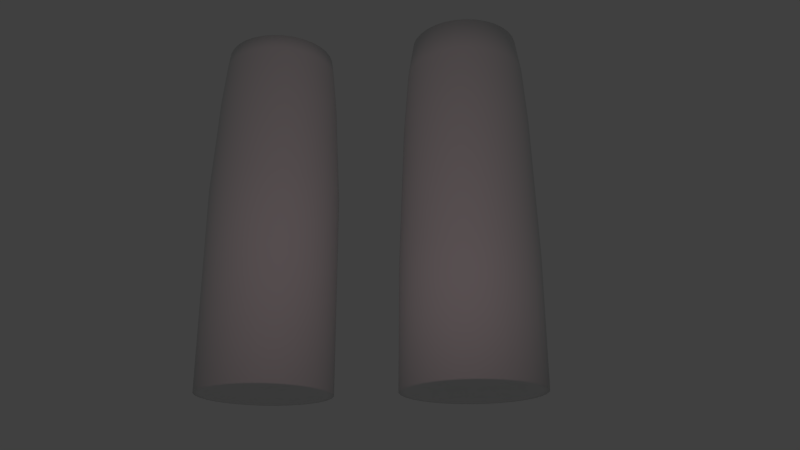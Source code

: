 # Source: Axe_and_Lynx_DO_Spray_.blend  (saved by Blender 2.76.0; exported with 4.5.12 LTS)
import bpy
from mathutils import Matrix  # noqa: F401  (used for matrix-valued properties, if any)

bpy.ops.wm.read_factory_settings(use_empty=True)
scene = bpy.context.scene
scene.name = 'Scene'

# ---- collections
col_collection_1 = bpy.data.collections.new('Collection 1'); scene.collection.children.link(col_collection_1)
col_collection_5 = bpy.data.collections.new('Collection 5'); scene.collection.children.link(col_collection_5)

# ---- materials (node trees are filled in below, after node groups)
mat_lynx = bpy.data.materials.new('Lynx')
mat_lynx.alpha_threshold = 0.0
mat_lynx.use_transparent_shadow = False
mat_lynx.roughness = 0.5
mat_lynx.specular_intensity = 0.1071
mat_material_020 = bpy.data.materials.new('Material.020')
mat_material_020.alpha_threshold = 0.0
mat_material_020.use_transparent_shadow = False
mat_material_020.roughness = 0.5
mat_material_020.specular_intensity = 0.1786

# ---- material node trees

# ---- world
world_world = bpy.data.worlds.new('World'); scene.world = world_world
world_world.color = (0.05088, 0.05088, 0.05088)
world_world.use_sun_shadow = False
world_world.sun_shadow_jitter_overblur = 0.0
world_world.cycles.sampling_method = 'MANUAL'
world_world.cycles.sample_map_resolution = 256
world_world.light_settings.ao_factor = 0.6

# ---- cameras
cam_camera = bpy.data.cameras.new('Camera')
cam_camera.clip_end = 100.0
cam_camera.lens = 35.0
cam_camera.sensor_width = 32.0
cam_camera.sensor_height = 18.0
cam_camera.ortho_scale = 7.314
cam_camera.dof.focus_distance = 0.0
cam_camera.dof.aperture_fstop = 128.0

# ---- lights
light_lamp = bpy.data.lights.new('Lamp', 'POINT')
light_lamp.color = (1.0, 0.6699, 0.7169)
light_lamp.transmission_factor = 0.0
light_lamp.cutoff_distance = 30.0
light_lamp.energy = 217.0
light_lamp.shadow_buffer_clip_start = 1.001
light_lamp.shadow_soft_size = 0.1
light_lamp.shadow_maximum_resolution = 0.006
light_lamp.use_absolute_resolution = True
light_lamp.cycles.use_multiple_importance_sampling = False

# ---- meshes
me_circle_005 = bpy.data.meshes.new('Circle.005')
me_circle_005.from_pydata([(0.0, 1.0, -0.2733), (-0.1951, 0.9808, -0.2733), (-0.3827, 0.9239, -0.2733), (-0.5556, 0.8315, -0.2733), (-0.7071, 0.7071, -0.2733), (-0.8315, 0.5556, -0.2733), (-0.9239, 0.3827, -0.2733), (-0.9808, 0.1951, -0.2733), (-1.0, 7.55e-08, -0.2733), (-0.9808, -0.1951, -0.2733), (-0.9239, -0.3827, -0.2733), (-0.8315, -0.5556, -0.2733), (-0.7071, -0.7071, -0.2733), (-0.5556, -0.8315, -0.2733), (-0.3827, -0.9239, -0.2733), (-0.1951, -0.9808, -0.2733), (3.258e-07, -1.0, -0.2733), (0.1951, -0.9808, -0.2733), (0.3827, -0.9239, -0.2733), (0.5556, -0.8315, -0.2733), (0.7071, -0.7071, -0.2733), (0.8315, -0.5556, -0.2733), (0.9239, -0.3827, -0.2733), (0.9808, -0.1951, -0.2733), (1.0, 9.656e-07, -0.2733), (0.9808, 0.1951, -0.2733), (0.9239, 0.3827, -0.2733), (0.8315, 0.5556, -0.2733), (0.7071, 0.7071, -0.2733), (0.5556, 0.8315, -0.2733), (0.3827, 0.9239, -0.2733), (0.1951, 0.9808, -0.2733), (-0.1951, 0.9808, 2.783), (0.0, 1.0, 2.783), (-0.3827, 0.9239, 2.783), (-0.5556, 0.8315, 2.783), (-0.7071, 0.7071, 2.783), (-0.8315, 0.5556, 2.783), (-0.9239, 0.3827, 2.783), (-0.9808, 0.1951, 2.783), (-1.0, 7.55e-08, 2.783), (-0.9808, -0.1951, 2.783), (-0.9239, -0.3827, 2.783), (-0.8315, -0.5556, 2.783), (-0.7071, -0.7071, 2.783), (-0.5556, -0.8315, 2.783), (-0.3827, -0.9239, 2.783), (-0.1951, -0.9808, 2.783), (3.258e-07, -1.0, 2.783), (0.1951, -0.9808, 2.783), (0.3827, -0.9239, 2.783), (0.5556, -0.8315, 2.783), (0.7071, -0.7071, 2.783), (0.8315, -0.5556, 2.783), (0.9239, -0.3827, 2.783), (0.9808, -0.1951, 2.783), (1.0, 9.656e-07, 2.783), (0.9808, 0.1951, 2.783), (0.9239, 0.3827, 2.783), (0.8315, 0.5556, 2.783), (0.7071, 0.7071, 2.783), (0.5556, 0.8315, 2.783), (0.3827, 0.9239, 2.783), (0.1951, 0.9808, 2.783), (-0.1851, 0.9305, 3.739), (-6.333e-08, 0.9487, 3.739), (-0.3631, 0.8765, 3.739), (-0.5271, 0.7889, 3.739), (-0.6709, 0.6709, 3.739), (-0.7889, 0.5271, 3.739), (-0.8765, 0.3631, 3.739), (-0.9305, 0.1851, 3.739), (-0.9487, 7.163e-08, 3.739), (-0.9305, -0.1851, 3.739), (-0.8765, -0.3631, 3.739), (-0.7889, -0.5271, 3.739), (-0.6709, -0.6709, 3.739), (-0.5271, -0.7889, 3.739), (-0.3631, -0.8765, 3.739), (-0.1851, -0.9305, 3.739), (2.458e-07, -0.9487, 3.739), (0.1851, -0.9305, 3.739), (0.3631, -0.8765, 3.739), (0.5271, -0.7889, 3.739), (0.6709, -0.6709, 3.739), (0.7889, -0.5271, 3.739), (0.8765, -0.3631, 3.739), (0.9305, -0.1851, 3.739), (0.9487, 9.161e-07, 3.739), (0.9305, 0.1851, 3.739), (0.8765, 0.3631, 3.739), (0.7889, 0.5271, 3.739), (0.6709, 0.6709, 3.739), (0.5271, 0.7889, 3.739), (0.3631, 0.8765, 3.739), (0.1851, 0.9305, 3.739), (-0.1806, 0.9079, 4.224), (-9.43e-09, 0.9257, 4.224), (-0.3543, 0.8553, 4.224), (-0.5143, 0.7697, 4.224), (-0.6546, 0.6546, 4.224), (-0.7697, 0.5143, 4.224), (-0.8553, 0.3543, 4.224), (-0.9079, 0.1806, 4.224), (-0.9257, 6.989e-08, 4.224), (-0.9079, -0.1806, 4.224), (-0.8553, -0.3543, 4.224), (-0.7697, -0.5143, 4.224), (-0.6546, -0.6546, 4.224), (-0.5143, -0.7697, 4.224), (-0.3543, -0.8553, 4.224), (-0.1806, -0.9079, 4.224), (2.922e-07, -0.9257, 4.224), (0.1806, -0.9079, 4.224), (0.3543, -0.8553, 4.224), (0.5143, -0.7697, 4.224), (0.6546, -0.6546, 4.224), (0.7697, -0.5143, 4.224), (0.8553, -0.3543, 4.224), (0.9079, -0.1806, 4.224), (0.9257, 8.939e-07, 4.224), (0.9079, 0.1806, 4.224), (0.8553, 0.3543, 4.224), (0.7697, 0.5143, 4.224), (0.6546, 0.6546, 4.224), (0.5143, 0.7697, 4.224), (0.3543, 0.8553, 4.224), (0.1806, 0.9079, 4.224), (-0.1678, 0.8435, 4.923), (8.887e-08, 0.8601, 4.923), (-0.3291, 0.7946, 4.923), (-0.4778, 0.7151, 4.923), (-0.6082, 0.6082, 4.923), (-0.7151, 0.4778, 4.923), (-0.7946, 0.3291, 4.923), (-0.8435, 0.1678, 4.923), (-0.8601, 6.493e-08, 4.923), (-0.8435, -0.1678, 4.923), (-0.7946, -0.3291, 4.923), (-0.7151, -0.4778, 4.923), (-0.6082, -0.6082, 4.923), (-0.4778, -0.7151, 4.923), (-0.3291, -0.7946, 4.923), (-0.1678, -0.8435, 4.923), (3.691e-07, -0.8601, 4.923), (0.1678, -0.8435, 4.923), (0.3291, -0.7946, 4.923), (0.4778, -0.7151, 4.923), (0.6082, -0.6082, 4.923), (0.7151, -0.4778, 4.923), (0.7946, -0.3291, 4.923), (0.8435, -0.1678, 4.923), (0.8601, 8.305e-07, 4.923), (0.8435, 0.1678, 4.923), (0.7946, 0.3291, 4.923), (0.7151, 0.4778, 4.923), (0.6082, 0.6082, 4.923), (0.4778, 0.7151, 4.923), (0.3291, 0.7946, 4.923), (0.1678, 0.8435, 4.923), (-0.1615, 0.8117, 5.162), (-3.866e-09, 0.8276, 5.162), (-0.3167, 0.7646, 5.162), (-0.4598, 0.6881, 5.162), (-0.5852, 0.5852, 5.162), (-0.6881, 0.4598, 5.162), (-0.7646, 0.3167, 5.162), (-0.8117, 0.1615, 5.162), (-0.8276, 6.248e-08, 5.162), (-0.8117, -0.1615, 5.162), (-0.7646, -0.3167, 5.162), (-0.6881, -0.4598, 5.162), (-0.5852, -0.5852, 5.162), (-0.4598, -0.6881, 5.162), (-0.3167, -0.7646, 5.162), (-0.1615, -0.8117, 5.162), (2.658e-07, -0.8276, 5.162), (0.1615, -0.8117, 5.162), (0.3167, -0.7646, 5.162), (0.4598, -0.6881, 5.162), (0.5852, -0.5852, 5.162), (0.6881, -0.4598, 5.162), (0.7646, -0.3167, 5.162), (0.8117, -0.1615, 5.162), (0.8276, 7.991e-07, 5.162), (0.8117, 0.1615, 5.162), (0.7646, 0.3167, 5.162), (0.6881, 0.4598, 5.162), (0.5852, 0.5852, 5.162), (0.4598, 0.6881, 5.162), (0.3167, 0.7646, 5.162), (0.1615, 0.8117, 5.162), (-0.09662, 0.4857, 5.227), (-5.713e-08, 0.4953, 5.227), (-0.1895, 0.4576, 5.227), (-0.2752, 0.4118, 5.227), (-0.3502, 0.3502, 5.227), (-0.4118, 0.2752, 5.227), (-0.4576, 0.1895, 5.227), (-0.4857, 0.09662, 5.227), (-0.4953, 3.739e-08, 5.227), (-0.4857, -0.09662, 5.227), (-0.4576, -0.1895, 5.227), (-0.4118, -0.2752, 5.227), (-0.3502, -0.3502, 5.227), (-0.2752, -0.4118, 5.227), (-0.1895, -0.4576, 5.227), (-0.09662, -0.4857, 5.227), (1.042e-07, -0.4953, 5.227), (0.09662, -0.4857, 5.227), (0.1895, -0.4576, 5.227), (0.2752, -0.4118, 5.227), (0.3502, -0.3502, 5.227), (0.4118, -0.2752, 5.227), (0.4576, -0.1895, 5.227), (0.4857, -0.09662, 5.227), (0.4953, 4.782e-07, 5.227), (0.4857, 0.09662, 5.227), (0.4576, 0.1895, 5.227), (0.4118, 0.2752, 5.227), (0.3502, 0.3502, 5.227), (0.2752, 0.4118, 5.227), (0.1895, 0.4576, 5.227), (0.09662, 0.4857, 5.227), (-0.168, 0.8446, -0.2733), (0.0, 0.8611, -0.2733), (-0.3295, 0.7956, -0.2733), (-0.4784, 0.716, -0.2733), (-0.6089, 0.6089, -0.2733), (-0.716, 0.4784, -0.2733), (-0.7956, 0.3295, -0.2733), (-0.8446, 0.168, -0.2733), (-0.8611, 6.501e-08, -0.2733), (-0.8446, -0.168, -0.2733), (-0.7956, -0.3295, -0.2733), (-0.716, -0.4784, -0.2733), (-0.6089, -0.6089, -0.2733), (-0.4784, -0.716, -0.2733), (-0.3295, -0.7956, -0.2733), (-0.168, -0.8446, -0.2733), (2.806e-07, -0.8611, -0.2733), (0.168, -0.8446, -0.2733), (0.3295, -0.7956, -0.2733), (0.4784, -0.716, -0.2733), (0.6089, -0.6089, -0.2733), (0.716, -0.4784, -0.2733), (0.7956, -0.3295, -0.2733), (0.8446, -0.168, -0.2733), (0.8611, 8.315e-07, -0.2733), (0.8446, 0.168, -0.2733), (0.7956, 0.3295, -0.2733), (0.716, 0.4784, -0.2733), (0.6089, 0.6089, -0.2733), (0.4784, 0.716, -0.2733), (0.3295, 0.7956, -0.2733), (0.168, 0.8446, -0.2733), (-0.1445, 0.7265, -0.2212), (0.0, 0.7407, -0.2212), (-0.2835, 0.6844, -0.2212), (-0.4115, 0.6159, -0.2212), (-0.5238, 0.5238, -0.2212), (-0.6159, 0.4115, -0.2212), (-0.6844, 0.2835, -0.2212), (-0.7265, 0.1445, -0.2212), (-0.7407, 5.592e-08, -0.2212), (-0.7265, -0.1445, -0.2212), (-0.6844, -0.2835, -0.2212), (-0.6159, -0.4115, -0.2212), (-0.5238, -0.5238, -0.2212), (-0.4115, -0.6159, -0.2212), (-0.2835, -0.6844, -0.2212), (-0.1445, -0.7265, -0.2212), (2.414e-07, -0.7407, -0.2212), (0.1445, -0.7265, -0.2212), (0.2835, -0.6844, -0.2212), (0.4115, -0.6159, -0.2212), (0.5238, -0.5238, -0.2212), (0.6159, -0.4115, -0.2212), (0.6844, -0.2835, -0.2212), (0.7265, -0.1445, -0.2212), (0.7407, 7.153e-07, -0.2212), (0.7265, 0.1445, -0.2212), (0.6844, 0.2835, -0.2212), (0.6159, 0.4115, -0.2212), (0.5238, 0.5238, -0.2212), (0.4115, 0.6159, -0.2212), (0.2835, 0.6844, -0.2212), (0.1445, 0.7265, -0.2212), (-0.06186, 0.311, -0.114), (0.0, 0.3171, -0.114), (-0.1213, 0.293, -0.114), (-0.1762, 0.2637, -0.114), (-0.2242, 0.2242, -0.114), (-0.2637, 0.1762, -0.114), (-0.293, 0.1213, -0.114), (-0.311, 0.06186, -0.114), (-0.3171, 2.394e-08, -0.114), (-0.311, -0.06186, -0.114), (-0.293, -0.1213, -0.114), (-0.2637, -0.1762, -0.114), (-0.2242, -0.2242, -0.114), (-0.1762, -0.2637, -0.114), (-0.1213, -0.293, -0.114), (-0.06186, -0.311, -0.114), (1.033e-07, -0.3171, -0.114), (0.06186, -0.311, -0.114), (0.1213, -0.293, -0.114), (0.1762, -0.2637, -0.114), (0.2242, -0.2242, -0.114), (0.2637, -0.1762, -0.114), (0.293, -0.1213, -0.114), (0.311, -0.06186, -0.114), (0.3171, 3.062e-07, -0.114), (0.311, 0.06186, -0.114), (0.293, 0.1213, -0.114), (0.2637, 0.1762, -0.114), (0.2242, 0.2242, -0.114), (0.1762, 0.2637, -0.114), (0.1213, 0.293, -0.114), (0.06186, 0.311, -0.114)], [], [(26, 25, 249, 250), (49, 50, 82, 81), (25, 26, 58, 57), (28, 29, 61, 60), (10, 11, 43, 42), (1, 2, 34, 32), (19, 20, 52, 51), (4, 5, 37, 36), (29, 30, 62, 61), (14, 15, 47, 46), (5, 6, 38, 37), (23, 24, 56, 55), (8, 9, 41, 40), (9, 10, 42, 41), (27, 28, 60, 59), (18, 19, 51, 50), (3, 4, 36, 35), (12, 13, 45, 44), (31, 0, 33, 63), (22, 23, 55, 54), (13, 14, 46, 45), (16, 17, 49, 48), (7, 8, 40, 39), (26, 27, 59, 58), (17, 18, 50, 49), (20, 21, 53, 52), (11, 12, 44, 43), (2, 3, 35, 34), (30, 31, 63, 62), (21, 22, 54, 53), (15, 16, 48, 47), (6, 7, 39, 38), (24, 25, 57, 56), (0, 1, 32, 33), (89, 90, 122, 121), (58, 59, 91, 90), (43, 44, 76, 75), (34, 35, 67, 66), (52, 53, 85, 84), (62, 63, 95, 94), (53, 54, 86, 85), (38, 39, 71, 70), (56, 57, 89, 88), (47, 48, 80, 79), (33, 32, 64, 65), (57, 58, 90, 89), (60, 61, 93, 92), (32, 34, 66, 64), (51, 52, 84, 83), (42, 43, 75, 74), (36, 37, 69, 68), (61, 62, 94, 93), (37, 38, 70, 69), (55, 56, 88, 87), (46, 47, 79, 78), (40, 41, 73, 72), (50, 51, 83, 82), (41, 42, 74, 73), (59, 60, 92, 91), (44, 45, 77, 76), (35, 36, 68, 67), (63, 33, 65, 95), (54, 55, 87, 86), (45, 46, 78, 77), (48, 49, 81, 80), (39, 40, 72, 71), (105, 106, 138, 137), (92, 93, 125, 124), (74, 75, 107, 106), (64, 66, 98, 96), (83, 84, 116, 115), (68, 69, 101, 100), (93, 94, 126, 125), (69, 70, 102, 101), (87, 88, 120, 119), (78, 79, 111, 110), (72, 73, 105, 104), (91, 92, 124, 123), (82, 83, 115, 114), (73, 74, 106, 105), (76, 77, 109, 108), (67, 68, 100, 99), (95, 65, 97, 127), (86, 87, 119, 118), (77, 78, 110, 109), (80, 81, 113, 112), (71, 72, 104, 103), (81, 82, 114, 113), (90, 91, 123, 122), (84, 85, 117, 116), (75, 76, 108, 107), (66, 67, 99, 98), (94, 95, 127, 126), (85, 86, 118, 117), (79, 80, 112, 111), (70, 71, 103, 102), (88, 89, 121, 120), (65, 64, 96, 97), (158, 159, 191, 190), (123, 124, 156, 155), (114, 115, 147, 146), (99, 100, 132, 131), (108, 109, 141, 140), (127, 97, 129, 159), (118, 119, 151, 150), (109, 110, 142, 141), (112, 113, 145, 144), (103, 104, 136, 135), (122, 123, 155, 154), (113, 114, 146, 145), (98, 99, 131, 130), (116, 117, 149, 148), (107, 108, 140, 139), (126, 127, 159, 158), (117, 118, 150, 149), (111, 112, 144, 143), (102, 103, 135, 134), (120, 121, 153, 152), (97, 96, 128, 129), (121, 122, 154, 153), (124, 125, 157, 156), (115, 116, 148, 147), (106, 107, 139, 138), (96, 98, 130, 128), (100, 101, 133, 132), (125, 126, 158, 157), (110, 111, 143, 142), (101, 102, 134, 133), (119, 120, 152, 151), (104, 105, 137, 136), (189, 190, 222, 221), (149, 150, 182, 181), (152, 153, 185, 184), (143, 144, 176, 175), (134, 135, 167, 166), (129, 128, 160, 161), (153, 154, 186, 185), (156, 157, 189, 188), (128, 130, 162, 160), (147, 148, 180, 179), (138, 139, 171, 170), (132, 133, 165, 164), (157, 158, 190, 189), (142, 143, 175, 174), (133, 134, 166, 165), (151, 152, 184, 183), (136, 137, 169, 168), (146, 147, 179, 178), (137, 138, 170, 169), (155, 156, 188, 187), (140, 141, 173, 172), (131, 132, 164, 163), (159, 129, 161, 191), (141, 142, 174, 173), (150, 151, 183, 182), (135, 136, 168, 167), (144, 145, 177, 176), (154, 155, 187, 186), (145, 146, 178, 177), (130, 131, 163, 162), (148, 149, 181, 180), (139, 140, 172, 171), (193, 192, 194, 195, 196, 197, 198, 199, 200, 201, 202, 203, 204, 205, 206, 207, 208, 209, 210, 211, 212, 213, 214, 215, 216, 217, 218, 219, 220, 221, 222, 223), (183, 184, 216, 215), (174, 175, 207, 206), (165, 166, 198, 197), (168, 169, 201, 200), (178, 179, 211, 210), (169, 170, 202, 201), (187, 188, 220, 219), (172, 173, 205, 204), (163, 164, 196, 195), (191, 161, 193, 223), (182, 183, 215, 214), (173, 174, 206, 205), (176, 177, 209, 208), (167, 168, 200, 199), (177, 178, 210, 209), (186, 187, 219, 218), (171, 172, 204, 203), (162, 163, 195, 194), (180, 181, 213, 212), (190, 191, 223, 222), (181, 182, 214, 213), (166, 167, 199, 198), (184, 185, 217, 216), (175, 176, 208, 207), (161, 160, 192, 193), (185, 186, 218, 217), (188, 189, 221, 220), (160, 162, 194, 192), (179, 180, 212, 211), (170, 171, 203, 202), (164, 165, 197, 196), (255, 254, 286, 287), (29, 28, 252, 253), (11, 10, 234, 235), (2, 1, 224, 226), (20, 19, 243, 244), (5, 4, 228, 229), (30, 29, 253, 254), (15, 14, 238, 239), (6, 5, 229, 230), (24, 23, 247, 248), (9, 8, 232, 233), (10, 9, 233, 234), (28, 27, 251, 252), (19, 18, 242, 243), (4, 3, 227, 228), (13, 12, 236, 237), (0, 31, 255, 225), (23, 22, 246, 247), (14, 13, 237, 238), (17, 16, 240, 241), (8, 7, 231, 232), (27, 26, 250, 251), (18, 17, 241, 242), (21, 20, 244, 245), (12, 11, 235, 236), (3, 2, 226, 227), (31, 30, 254, 255), (22, 21, 245, 246), (16, 15, 239, 240), (7, 6, 230, 231), (25, 24, 248, 249), (1, 0, 225, 224), (265, 264, 296, 297), (246, 245, 277, 278), (240, 239, 271, 272), (231, 230, 262, 263), (249, 248, 280, 281), (224, 225, 257, 256), (250, 249, 281, 282), (253, 252, 284, 285), (244, 243, 275, 276), (235, 234, 266, 267), (226, 224, 256, 258), (229, 228, 260, 261), (254, 253, 285, 286), (239, 238, 270, 271), (230, 229, 261, 262), (248, 247, 279, 280), (233, 232, 264, 265), (234, 233, 265, 266), (252, 251, 283, 284), (243, 242, 274, 275), (228, 227, 259, 260), (237, 236, 268, 269), (225, 255, 287, 257), (247, 246, 278, 279), (238, 237, 269, 270), (241, 240, 272, 273), (232, 231, 263, 264), (251, 250, 282, 283), (242, 241, 273, 274), (245, 244, 276, 277), (236, 235, 267, 268), (227, 226, 258, 259), (289, 319, 318, 317, 316, 315, 314, 313, 312, 311, 310, 309, 308, 307, 306, 305, 304, 303, 302, 301, 300, 299, 298, 297, 296, 295, 294, 293, 292, 291, 290, 288), (275, 274, 306, 307), (266, 265, 297, 298), (284, 283, 315, 316), (269, 268, 300, 301), (260, 259, 291, 292), (257, 287, 319, 289), (270, 269, 301, 302), (279, 278, 310, 311), (264, 263, 295, 296), (273, 272, 304, 305), (283, 282, 314, 315), (274, 273, 305, 306), (259, 258, 290, 291), (277, 276, 308, 309), (268, 267, 299, 300), (287, 286, 318, 319), (278, 277, 309, 310), (281, 280, 312, 313), (272, 271, 303, 304), (263, 262, 294, 295), (256, 257, 289, 288), (282, 281, 313, 314), (285, 284, 316, 317), (258, 256, 288, 290), (276, 275, 307, 308), (267, 266, 298, 299), (261, 260, 292, 293), (286, 285, 317, 318), (271, 270, 302, 303), (262, 261, 293, 294), (280, 279, 311, 312)])
me_circle_005.polygons.foreach_set('use_smooth', [True] * 290)
_uv = me_circle_005.uv_layers.new(name='UVMap')
_uv.uv.foreach_set('vector', [0.04235, 0.1817, 0.04235, 0.1844, 0.04005, 0.1842, 0.04005, 0.1819, 0.5261, 0.5997, 0.5532, 0.5997, 0.5522, 0.7498, 0.5258, 0.7498, 0.7517, 0.125, 0.7799, 0.1254, 0.7716, 0.5997, 0.744, 0.5997, 0.8364, 0.1265, 0.8646, 0.1271, 0.8549, 0.5997, 0.827, 0.5997, 0.3295, 0.1243, 0.3576, 0.1239, 0.363, 0.5997, 0.3357, 0.5997, 0.07538, 0.1576, 0.1037, 0.1569, 0.1138, 0.5997, 0.08535, 0.5997, 0.5827, 0.1232, 0.6108, 0.1234, 0.6075, 0.5997, 0.5804, 0.5997, 0.1602, 0.1458, 0.1885, 0.1341, 0.1979, 0.5997, 0.17, 0.5997, 0.8646, 0.1271, 0.8929, 0.1277, 0.883, 0.5997, 0.8549, 0.5997, 0.442, 0.1232, 0.4702, 0.1231, 0.4718, 0.5997, 0.4447, 0.5997, 0.1885, 0.1341, 0.2167, 0.1261, 0.2257, 0.5997, 0.1979, 0.5997, 0.6953, 0.1242, 0.7235, 0.1246, 0.7166, 0.5997, 0.6893, 0.5997, 0.2731, 0.1251, 0.3013, 0.1247, 0.3084, 0.5997, 0.2809, 0.5997, 0.3013, 0.1247, 0.3295, 0.1243, 0.3357, 0.5997, 0.3084, 0.5997, 0.8081, 0.126, 0.8364, 0.1265, 0.827, 0.5997, 0.7992, 0.5997, 0.5546, 0.1231, 0.5827, 0.1232, 0.5804, 0.5997, 0.5532, 0.5997, 0.132, 0.1563, 0.1602, 0.1458, 0.17, 0.5997, 0.142, 0.5997, 0.3858, 0.1237, 0.4139, 0.1234, 0.4175, 0.5997, 0.3903, 0.5997, 0.9212, 0.1284, 0.9495, 0.129, 0.9399, 0.5997, 0.9113, 0.5997, 0.6671, 0.1239, 0.6953, 0.1242, 0.6893, 0.5997, 0.662, 0.5997, 0.4139, 0.1234, 0.442, 0.1232, 0.4447, 0.5997, 0.4175, 0.5997, 0.4983, 0.1231, 0.5264, 0.123, 0.5261, 0.5997, 0.499, 0.5997, 0.2449, 0.1256, 0.2731, 0.1251, 0.2809, 0.5997, 0.2534, 0.5997, 0.7799, 0.1254, 0.8081, 0.126, 0.7992, 0.5997, 0.7716, 0.5997, 0.5264, 0.123, 0.5546, 0.1231, 0.5532, 0.5997, 0.5261, 0.5997, 0.6108, 0.1234, 0.639, 0.1236, 0.6347, 0.5997, 0.6075, 0.5997, 0.3576, 0.1239, 0.3858, 0.1237, 0.3903, 0.5997, 0.363, 0.5997, 0.1037, 0.1569, 0.132, 0.1563, 0.142, 0.5997, 0.1138, 0.5997, 0.8929, 0.1277, 0.9212, 0.1284, 0.9113, 0.5997, 0.883, 0.5997, 0.639, 0.1236, 0.6671, 0.1239, 0.662, 0.5997, 0.6347, 0.5997, 0.4702, 0.1231, 0.4983, 0.1231, 0.499, 0.5997, 0.4718, 0.5997, 0.2167, 0.1261, 0.2449, 0.1256, 0.2534, 0.5997, 0.2257, 0.5997, 0.7235, 0.1246, 0.7517, 0.125, 0.744, 0.5997, 0.7166, 0.5997, 0.04711, 0.1583, 0.07538, 0.1576, 0.08535, 0.5997, 0.05672, 0.5997, 0.7373, 0.7498, 0.7639, 0.7498, 0.7591, 0.8269, 0.733, 0.8269, 0.7716, 0.5997, 0.7992, 0.5997, 0.7907, 0.7498, 0.7639, 0.7498, 0.363, 0.5997, 0.3903, 0.5997, 0.3938, 0.7498, 0.3672, 0.7498, 0.1138, 0.5997, 0.142, 0.5997, 0.1525, 0.7498, 0.1251, 0.7498, 0.6075, 0.5997, 0.6347, 0.5997, 0.6313, 0.7498, 0.6049, 0.7498, 0.883, 0.5997, 0.9113, 0.5997, 0.8989, 0.7498, 0.8716, 0.7498, 0.6347, 0.5997, 0.662, 0.5997, 0.6577, 0.7498, 0.6313, 0.7498, 0.2257, 0.5997, 0.2534, 0.5997, 0.2607, 0.7498, 0.2338, 0.7498, 0.7166, 0.5997, 0.744, 0.5997, 0.7373, 0.7498, 0.7107, 0.7498, 0.4718, 0.5997, 0.499, 0.5997, 0.4994, 0.7498, 0.473, 0.7498, 0.05672, 0.5997, 0.08535, 0.5997, 0.09748, 0.7498, 0.06968, 0.7498, 0.744, 0.5997, 0.7716, 0.5997, 0.7639, 0.7498, 0.7373, 0.7498, 0.827, 0.5997, 0.8549, 0.5997, 0.8445, 0.7498, 0.8175, 0.7498, 0.08535, 0.5997, 0.1138, 0.5997, 0.1251, 0.7498, 0.09748, 0.7498, 0.5804, 0.5997, 0.6075, 0.5997, 0.6049, 0.7498, 0.5785, 0.7498, 0.3357, 0.5997, 0.363, 0.5997, 0.3672, 0.7498, 0.3407, 0.7498, 0.17, 0.5997, 0.1979, 0.5997, 0.2068, 0.7498, 0.1797, 0.7498, 0.8549, 0.5997, 0.883, 0.5997, 0.8716, 0.7498, 0.8445, 0.7498, 0.1979, 0.5997, 0.2257, 0.5997, 0.2338, 0.7498, 0.2068, 0.7498, 0.6893, 0.5997, 0.7166, 0.5997, 0.7107, 0.7498, 0.6842, 0.7498, 0.4447, 0.5997, 0.4718, 0.5997, 0.473, 0.7498, 0.4466, 0.7498, 0.2809, 0.5997, 0.3084, 0.5997, 0.3141, 0.7498, 0.2874, 0.7498, 0.5532, 0.5997, 0.5804, 0.5997, 0.5785, 0.7498, 0.5522, 0.7498, 0.3084, 0.5997, 0.3357, 0.5997, 0.3407, 0.7498, 0.3141, 0.7498, 0.7992, 0.5997, 0.827, 0.5997, 0.8175, 0.7498, 0.7907, 0.7498, 0.3903, 0.5997, 0.4175, 0.5997, 0.4202, 0.7498, 0.3938, 0.7498, 0.142, 0.5997, 0.17, 0.5997, 0.1797, 0.7498, 0.1525, 0.7498, 0.9113, 0.5997, 0.9399, 0.5997, 0.9264, 0.7498, 0.8989, 0.7498, 0.662, 0.5997, 0.6893, 0.5997, 0.6842, 0.7498, 0.6577, 0.7498, 0.4175, 0.5997, 0.4447, 0.5997, 0.4466, 0.7498, 0.4202, 0.7498, 0.499, 0.5997, 0.5261, 0.5997, 0.5258, 0.7498, 0.4994, 0.7498, 0.2534, 0.5997, 0.2809, 0.5997, 0.2874, 0.7498, 0.2607, 0.7498, 0.3178, 0.8269, 0.3439, 0.8269, 0.3493, 0.9398, 0.3241, 0.9398, 0.8175, 0.7498, 0.8445, 0.7498, 0.8376, 0.8269, 0.8113, 0.8269, 0.3407, 0.7498, 0.3672, 0.7498, 0.3699, 0.8269, 0.3439, 0.8269, 0.09748, 0.7498, 0.1251, 0.7498, 0.1329, 0.8269, 0.1059, 0.8269, 0.5785, 0.7498, 0.6049, 0.7498, 0.6034, 0.8269, 0.5775, 0.8269, 0.1797, 0.7498, 0.2068, 0.7498, 0.2127, 0.8269, 0.1862, 0.8269, 0.8445, 0.7498, 0.8716, 0.7498, 0.864, 0.8269, 0.8376, 0.8269, 0.2068, 0.7498, 0.2338, 0.7498, 0.2391, 0.8269, 0.2127, 0.8269, 0.6842, 0.7498, 0.7107, 0.7498, 0.7071, 0.8269, 0.6811, 0.8269, 0.4466, 0.7498, 0.473, 0.7498, 0.4738, 0.8269, 0.4479, 0.8269, 0.2874, 0.7498, 0.3141, 0.7498, 0.3178, 0.8269, 0.2916, 0.8269, 0.7907, 0.7498, 0.8175, 0.7498, 0.8113, 0.8269, 0.7852, 0.8269, 0.5522, 0.7498, 0.5785, 0.7498, 0.5775, 0.8269, 0.5516, 0.8269, 0.3141, 0.7498, 0.3407, 0.7498, 0.3439, 0.8269, 0.3178, 0.8269, 0.3938, 0.7498, 0.4202, 0.7498, 0.4219, 0.8269, 0.3959, 0.8269, 0.1525, 0.7498, 0.1797, 0.7498, 0.1862, 0.8269, 0.1596, 0.8269, 0.8989, 0.7498, 0.9264, 0.7498, 0.9173, 0.8269, 0.8905, 0.8269, 0.6577, 0.7498, 0.6842, 0.7498, 0.6811, 0.8269, 0.6552, 0.8269, 0.4202, 0.7498, 0.4466, 0.7498, 0.4479, 0.8269, 0.4219, 0.8269, 0.4994, 0.7498, 0.5258, 0.7498, 0.5257, 0.8269, 0.4998, 0.8269, 0.2607, 0.7498, 0.2874, 0.7498, 0.2916, 0.8269, 0.2654, 0.8269, 0.5258, 0.7498, 0.5522, 0.7498, 0.5516, 0.8269, 0.5257, 0.8269, 0.7639, 0.7498, 0.7907, 0.7498, 0.7852, 0.8269, 0.7591, 0.8269, 0.6049, 0.7498, 0.6313, 0.7498, 0.6293, 0.8269, 0.6034, 0.8269, 0.3672, 0.7498, 0.3938, 0.7498, 0.3959, 0.8269, 0.3699, 0.8269, 0.1251, 0.7498, 0.1525, 0.7498, 0.1596, 0.8269, 0.1329, 0.8269, 0.8716, 0.7498, 0.8989, 0.7498, 0.8905, 0.8269, 0.864, 0.8269, 0.6313, 0.7498, 0.6577, 0.7498, 0.6552, 0.8269, 0.6293, 0.8269, 0.473, 0.7498, 0.4994, 0.7498, 0.4998, 0.8269, 0.4738, 0.8269, 0.2338, 0.7498, 0.2607, 0.7498, 0.2654, 0.8269, 0.2391, 0.8269, 0.7107, 0.7498, 0.7373, 0.7498, 0.733, 0.8269, 0.7071, 0.8269, 0.06968, 0.7498, 0.09748, 0.7498, 0.1059, 0.8269, 0.07865, 0.8269, 0.8502, 0.9398, 0.875, 0.9398, 0.8693, 0.9794, 0.8453, 0.9794, 0.7852, 0.8269, 0.8113, 0.8269, 0.8006, 0.9398, 0.7758, 0.9398, 0.5516, 0.8269, 0.5775, 0.8269, 0.5759, 0.9398, 0.5508, 0.9398, 0.1596, 0.8269, 0.1862, 0.8269, 0.1979, 0.9398, 0.1726, 0.9398, 0.3959, 0.8269, 0.4219, 0.8269, 0.4249, 0.9398, 0.3997, 0.9398, 0.8905, 0.8269, 0.9173, 0.8269, 0.8998, 0.9398, 0.875, 0.9398, 0.6552, 0.8269, 0.6811, 0.8269, 0.6761, 0.9398, 0.6511, 0.9398, 0.4219, 0.8269, 0.4479, 0.8269, 0.4501, 0.9398, 0.4249, 0.9398, 0.4998, 0.8269, 0.5257, 0.8269, 0.5256, 0.9398, 0.5005, 0.9398, 0.2654, 0.8269, 0.2916, 0.8269, 0.2988, 0.9398, 0.2736, 0.9398, 0.7591, 0.8269, 0.7852, 0.8269, 0.7758, 0.9398, 0.7509, 0.9398, 0.5257, 0.8269, 0.5516, 0.8269, 0.5508, 0.9398, 0.5256, 0.9398, 0.1329, 0.8269, 0.1596, 0.8269, 0.1726, 0.9398, 0.1473, 0.9398, 0.6034, 0.8269, 0.6293, 0.8269, 0.626, 0.9398, 0.601, 0.9398, 0.3699, 0.8269, 0.3959, 0.8269, 0.3997, 0.9398, 0.3745, 0.9398, 0.864, 0.8269, 0.8905, 0.8269, 0.875, 0.9398, 0.8502, 0.9398, 0.6293, 0.8269, 0.6552, 0.8269, 0.6511, 0.9398, 0.626, 0.9398, 0.4738, 0.8269, 0.4998, 0.8269, 0.5005, 0.9398, 0.4753, 0.9398, 0.2391, 0.8269, 0.2654, 0.8269, 0.2736, 0.9398, 0.2484, 0.9398, 0.7071, 0.8269, 0.733, 0.8269, 0.726, 0.9398, 0.7011, 0.9398, 0.07865, 0.8269, 0.1059, 0.8269, 0.122, 0.9398, 0.09656, 0.9398, 0.733, 0.8269, 0.7591, 0.8269, 0.7509, 0.9398, 0.726, 0.9398, 0.8113, 0.8269, 0.8376, 0.8269, 0.8254, 0.9398, 0.8006, 0.9398, 0.5775, 0.8269, 0.6034, 0.8269, 0.601, 0.9398, 0.5759, 0.9398, 0.3439, 0.8269, 0.3699, 0.8269, 0.3745, 0.9398, 0.3493, 0.9398, 0.1059, 0.8269, 0.1329, 0.8269, 0.1473, 0.9398, 0.122, 0.9398, 0.1862, 0.8269, 0.2127, 0.8269, 0.2231, 0.9398, 0.1979, 0.9398, 0.8376, 0.8269, 0.864, 0.8269, 0.8502, 0.9398, 0.8254, 0.9398, 0.4479, 0.8269, 0.4738, 0.8269, 0.4753, 0.9398, 0.4501, 0.9398, 0.2127, 0.8269, 0.2391, 0.8269, 0.2484, 0.9398, 0.2231, 0.9398, 0.6811, 0.8269, 0.7071, 0.8269, 0.7011, 0.9398, 0.6761, 0.9398, 0.2916, 0.8269, 0.3178, 0.8269, 0.3241, 0.9398, 0.2988, 0.9398, 0.9563, 0.1128, 0.9446, 0.1184, 0.9332, 0.09687, 0.9402, 0.09354, 0.626, 0.9398, 0.6511, 0.9398, 0.6497, 0.9794, 0.625, 0.9794, 0.7011, 0.9398, 0.726, 0.9398, 0.7236, 0.9794, 0.699, 0.9794, 0.4753, 0.9398, 0.5005, 0.9398, 0.5008, 0.9794, 0.4759, 0.9794, 0.2484, 0.9398, 0.2736, 0.9398, 0.2766, 0.9794, 0.2517, 0.9794, 0.09656, 0.9398, 0.122, 0.9398, 0.128, 0.9794, 0.1034, 0.9794, 0.726, 0.9398, 0.7509, 0.9398, 0.7481, 0.9794, 0.7236, 0.9794, 0.8006, 0.9398, 0.8254, 0.9398, 0.8211, 0.9794, 0.7968, 0.9794, 0.122, 0.9398, 0.1473, 0.9398, 0.1527, 0.9794, 0.128, 0.9794, 0.5759, 0.9398, 0.601, 0.9398, 0.6002, 0.9794, 0.5754, 0.9794, 0.3493, 0.9398, 0.3745, 0.9398, 0.3762, 0.9794, 0.3513, 0.9794, 0.1979, 0.9398, 0.2231, 0.9398, 0.2269, 0.9794, 0.2021, 0.9794, 0.8254, 0.9398, 0.8502, 0.9398, 0.8453, 0.9794, 0.8211, 0.9794, 0.4501, 0.9398, 0.4753, 0.9398, 0.4759, 0.9794, 0.451, 0.9794, 0.2231, 0.9398, 0.2484, 0.9398, 0.2517, 0.9794, 0.2269, 0.9794, 0.6761, 0.9398, 0.7011, 0.9398, 0.699, 0.9794, 0.6744, 0.9794, 0.2988, 0.9398, 0.3241, 0.9398, 0.3264, 0.9794, 0.3015, 0.9794, 0.5508, 0.9398, 0.5759, 0.9398, 0.5754, 0.9794, 0.5506, 0.9794, 0.3241, 0.9398, 0.3493, 0.9398, 0.3513, 0.9794, 0.3264, 0.9794, 0.7758, 0.9398, 0.8006, 0.9398, 0.7968, 0.9794, 0.7725, 0.9794, 0.3997, 0.9398, 0.4249, 0.9398, 0.4261, 0.9794, 0.4011, 0.9794, 0.1726, 0.9398, 0.1979, 0.9398, 0.2021, 0.9794, 0.1774, 0.9794, 0.875, 0.9398, 0.8998, 0.9398, 0.8932, 0.9794, 0.8693, 0.9794, 0.4249, 0.9398, 0.4501, 0.9398, 0.451, 0.9794, 0.4261, 0.9794, 0.6511, 0.9398, 0.6761, 0.9398, 0.6744, 0.9794, 0.6497, 0.9794, 0.2736, 0.9398, 0.2988, 0.9398, 0.3015, 0.9794, 0.2766, 0.9794, 0.5005, 0.9398, 0.5256, 0.9398, 0.5257, 0.9794, 0.5008, 0.9794, 0.7509, 0.9398, 0.7758, 0.9398, 0.7725, 0.9794, 0.7481, 0.9794, 0.5256, 0.9398, 0.5508, 0.9398, 0.5506, 0.9794, 0.5257, 0.9794, 0.1473, 0.9398, 0.1726, 0.9398, 0.1774, 0.9794, 0.1527, 0.9794, 0.601, 0.9398, 0.626, 0.9398, 0.625, 0.9794, 0.6002, 0.9794, 0.3745, 0.9398, 0.3997, 0.9398, 0.4011, 0.9794, 0.3762, 0.9794, 0.9177, 0.09983, 0.9098, 0.09934, 0.9021, 0.09756, 0.895, 0.09454, 0.8887, 0.0904, 0.8834, 0.0853, 0.8795, 0.07945, 0.8769, 0.07305, 0.8759, 0.06637, 0.8765, 0.05965, 0.8786, 0.05316, 0.8822, 0.04714, 0.8871, 0.04182, 0.8931, 0.03741, 0.9, 0.03408, 0.9076, 0.03196, 0.9155, 0.03112, 0.9235, 0.03161, 0.9312, 0.0334, 0.9383, 0.03642, 0.9446, 0.04055, 0.9498, 0.04565, 0.9538, 0.0515, 0.9563, 0.0579, 0.9573, 0.06458, 0.9567, 0.0713, 0.9546, 0.0778, 0.9511, 0.08382, 0.9462, 0.08914, 0.9402, 0.09354, 0.9332, 0.09687, 0.9257, 0.099, 0.9835, 0.05267, 0.9852, 0.06394, 0.9573, 0.06458, 0.9563, 0.0579, 0.8886, 0.01256, 0.9014, 0.008975, 0.9076, 0.03196, 0.9, 0.03408, 0.8607, 0.09893, 0.854, 0.08906, 0.8795, 0.07945, 0.8834, 0.0853, 0.848, 0.06701, 0.849, 0.05569, 0.8765, 0.05965, 0.8759, 0.06637, 0.9411, 0.01138, 0.9531, 0.01647, 0.9383, 0.03642, 0.9312, 0.0334, 0.849, 0.05569, 0.8525, 0.04474, 0.8786, 0.05316, 0.8765, 0.05965, 0.9747, 0.09637, 0.9665, 0.1053, 0.9462, 0.08914, 0.9511, 0.08382, 0.8668, 0.02561, 0.8769, 0.01818, 0.8931, 0.03741, 0.8871, 0.04182, 0.8801, 0.1145, 0.8695, 0.1075, 0.8887, 0.0904, 0.895, 0.09454, 0.9319, 0.122, 0.9185, 0.1234, 0.9177, 0.09983, 0.9257, 0.099, 0.9793, 0.04189, 0.9835, 0.05267, 0.9563, 0.0579, 0.9538, 0.0515, 0.8769, 0.01818, 0.8886, 0.01256, 0.9, 0.03408, 0.8931, 0.03741, 0.9147, 0.007562, 0.9281, 0.008374, 0.9235, 0.03161, 0.9155, 0.03112, 0.8497, 0.07828, 0.848, 0.06701, 0.8759, 0.06637, 0.8769, 0.07305, 0.9281, 0.008374, 0.9411, 0.01138, 0.9312, 0.0334, 0.9235, 0.03161, 0.9807, 0.08622, 0.9747, 0.09637, 0.9511, 0.08382, 0.9546, 0.0778, 0.8585, 0.03458, 0.8668, 0.02561, 0.8871, 0.04182, 0.8822, 0.04714, 0.8921, 0.1196, 0.8801, 0.1145, 0.895, 0.09454, 0.9021, 0.09756, 0.9638, 0.02344, 0.9726, 0.03202, 0.9498, 0.04565, 0.9446, 0.04055, 0.9446, 0.1184, 0.9319, 0.122, 0.9257, 0.099, 0.9332, 0.09687, 0.9726, 0.03202, 0.9793, 0.04189, 0.9538, 0.0515, 0.9498, 0.04565, 0.854, 0.08906, 0.8497, 0.07828, 0.8769, 0.07305, 0.8795, 0.07945, 0.9852, 0.06394, 0.9843, 0.07527, 0.9567, 0.0713, 0.9573, 0.06458, 0.9014, 0.008975, 0.9147, 0.007562, 0.9155, 0.03112, 0.9076, 0.03196, 0.9185, 0.1234, 0.9051, 0.1226, 0.9098, 0.09934, 0.9177, 0.09983, 0.9843, 0.07527, 0.9807, 0.08622, 0.9546, 0.0778, 0.9567, 0.0713, 0.9665, 0.1053, 0.9563, 0.1128, 0.9402, 0.09354, 0.9462, 0.08914, 0.9051, 0.1226, 0.8921, 0.1196, 0.9021, 0.09756, 0.9098, 0.09934, 0.9531, 0.01647, 0.9638, 0.02344, 0.9446, 0.04055, 0.9383, 0.03642, 0.8525, 0.04474, 0.8585, 0.03458, 0.8822, 0.04714, 0.8786, 0.05316, 0.8695, 0.1075, 0.8607, 0.09893, 0.8834, 0.0853, 0.8887, 0.0904, 0.1303, 0.02609, 0.1424, 0.03264, 0.1353, 0.03967, 0.1251, 0.03411, 0.03866, 0.1744, 0.04046, 0.1767, 0.03843, 0.1775, 0.03687, 0.1756, 0.009919, 0.187, 0.009283, 0.1844, 0.01158, 0.1842, 0.01213, 0.1864, 0.02419, 0.1696, 0.02745, 0.1696, 0.02722, 0.1714, 0.02441, 0.1714, 0.03365, 0.195, 0.03064, 0.196, 0.02997, 0.1942, 0.03256, 0.1933, 0.01528, 0.1726, 0.01799, 0.1711, 0.01907, 0.1727, 0.01674, 0.174, 0.03635, 0.1726, 0.03866, 0.1744, 0.03687, 0.1756, 0.03489, 0.174, 0.01799, 0.195, 0.01528, 0.1935, 0.01674, 0.1921, 0.01907, 0.1933, 0.01298, 0.1744, 0.01528, 0.1726, 0.01674, 0.174, 0.01476, 0.1756, 0.04171, 0.187, 0.04046, 0.1894, 0.03843, 0.1885, 0.0395, 0.1864, 0.009283, 0.1817, 0.009919, 0.1791, 0.01213, 0.1797, 0.01158, 0.1819, 0.009283, 0.1844, 0.009283, 0.1817, 0.01158, 0.1819, 0.01158, 0.1842, 0.04046, 0.1767, 0.04171, 0.1791, 0.0395, 0.1797, 0.03843, 0.1775, 0.03064, 0.196, 0.02745, 0.1965, 0.02722, 0.1946, 0.02997, 0.1942, 0.01799, 0.1711, 0.021, 0.1701, 0.02166, 0.1719, 0.01907, 0.1727, 0.01298, 0.1916, 0.01117, 0.1894, 0.0132, 0.1885, 0.01476, 0.1904, 0.03064, 0.1701, 0.03365, 0.1711, 0.03256, 0.1727, 0.02997, 0.1719, 0.04046, 0.1894, 0.03866, 0.1916, 0.03687, 0.1904, 0.03843, 0.1885, 0.01528, 0.1935, 0.01298, 0.1916, 0.01476, 0.1904, 0.01674, 0.1921, 0.02419, 0.1965, 0.021, 0.196, 0.02167, 0.1942, 0.02442, 0.1946, 0.009919, 0.1791, 0.01117, 0.1766, 0.0132, 0.1775, 0.01213, 0.1797, 0.04171, 0.1791, 0.04235, 0.1817, 0.04005, 0.1819, 0.0395, 0.1797, 0.02745, 0.1965, 0.02419, 0.1965, 0.02442, 0.1946, 0.02722, 0.1946, 0.03635, 0.1935, 0.03365, 0.195, 0.03256, 0.1933, 0.03489, 0.1921, 0.01117, 0.1894, 0.009919, 0.187, 0.01213, 0.1864, 0.0132, 0.1885, 0.021, 0.1701, 0.02419, 0.1696, 0.02441, 0.1714, 0.02166, 0.1719, 0.03365, 0.1711, 0.03635, 0.1726, 0.03489, 0.174, 0.03256, 0.1727, 0.03866, 0.1916, 0.03635, 0.1935, 0.03489, 0.1921, 0.03687, 0.1904, 0.021, 0.196, 0.01799, 0.195, 0.01907, 0.1933, 0.02167, 0.1942, 0.01117, 0.1766, 0.01298, 0.1744, 0.01476, 0.1756, 0.0132, 0.1775, 0.04235, 0.1844, 0.04171, 0.187, 0.0395, 0.1864, 0.04005, 0.1842, 0.02745, 0.1696, 0.03064, 0.1701, 0.02997, 0.1719, 0.02722, 0.1714, 0.03332, 0.07411, 0.03571, 0.0643, 0.0705, 0.07287, 0.06949, 0.07699, 0.1526, 0.1173, 0.1424, 0.1256, 0.1353, 0.1186, 0.144, 0.1115, 0.0742, 0.1367, 0.06085, 0.1322, 0.0661, 0.1241, 0.07743, 0.128, 0.03056, 0.05077, 0.03859, 0.04097, 0.04722, 0.04674, 0.04041, 0.05505, 0.169, 0.085, 0.1661, 0.09656, 0.1555, 0.09393, 0.1579, 0.08412, 0.1028, 0.01928, 0.117, 0.02158, 0.1138, 0.03028, 0.1017, 0.02833, 0.169, 0.07322, 0.169, 0.085, 0.1579, 0.08412, 0.1579, 0.07412, 0.1526, 0.04097, 0.1606, 0.05077, 0.1508, 0.05507, 0.144, 0.04675, 0.1304, 0.1321, 0.117, 0.1366, 0.1138, 0.1279, 0.1251, 0.1241, 0.02503, 0.09658, 0.02221, 0.08501, 0.03332, 0.08411, 0.03571, 0.09393, 0.08836, 0.01928, 0.1028, 0.01928, 0.1017, 0.02833, 0.08946, 0.02833, 0.04881, 0.03263, 0.06083, 0.02608, 0.0661, 0.03411, 0.0559, 0.03966, 0.1424, 0.03264, 0.1526, 0.04097, 0.144, 0.04675, 0.1353, 0.03967, 0.06085, 0.1322, 0.04883, 0.1256, 0.0559, 0.1186, 0.0661, 0.1241, 0.03859, 0.04097, 0.04881, 0.03263, 0.0559, 0.03966, 0.04722, 0.04674, 0.1661, 0.09656, 0.1606, 0.1074, 0.1508, 0.1032, 0.1555, 0.09393, 0.02221, 0.07322, 0.02503, 0.06166, 0.03571, 0.0643, 0.03332, 0.07411, 0.02221, 0.08501, 0.02221, 0.07322, 0.03332, 0.07411, 0.03332, 0.08411, 0.1606, 0.05077, 0.1661, 0.06166, 0.1555, 0.06431, 0.1508, 0.05507, 0.117, 0.1366, 0.1028, 0.139, 0.1017, 0.1299, 0.1138, 0.1279, 0.06083, 0.02608, 0.07419, 0.02157, 0.07743, 0.03028, 0.0661, 0.03411, 0.0386, 0.1173, 0.03057, 0.1075, 0.0404, 0.1032, 0.04722, 0.1115, 0.117, 0.02158, 0.1303, 0.02609, 0.1251, 0.03411, 0.1138, 0.03028, 0.1606, 0.1074, 0.1526, 0.1173, 0.144, 0.1115, 0.1508, 0.1032, 0.04883, 0.1256, 0.0386, 0.1173, 0.04722, 0.1115, 0.0559, 0.1186, 0.08838, 0.139, 0.0742, 0.1367, 0.07743, 0.128, 0.08946, 0.1299, 0.02503, 0.06166, 0.03056, 0.05077, 0.04041, 0.05505, 0.03571, 0.0643, 0.1661, 0.06166, 0.169, 0.07322, 0.1579, 0.07412, 0.1555, 0.06431, 0.1028, 0.139, 0.08838, 0.139, 0.08946, 0.1299, 0.1017, 0.1299, 0.1424, 0.1256, 0.1304, 0.1321, 0.1251, 0.1241, 0.1353, 0.1186, 0.03057, 0.1075, 0.02503, 0.09658, 0.03571, 0.09393, 0.0404, 0.1032, 0.07419, 0.02157, 0.08836, 0.01928, 0.08946, 0.02833, 0.07743, 0.03028, 0.1032, 0.05865, 0.108, 0.06026, 0.1123, 0.06259, 0.1159, 0.06556, 0.1187, 0.06906, 0.1207, 0.07294, 0.1217, 0.07705, 0.1217, 0.08125, 0.1207, 0.08536, 0.1187, 0.08923, 0.1158, 0.09272, 0.1122, 0.09568, 0.1079, 0.098, 0.1032, 0.0996, 0.09813, 0.1004, 0.09299, 0.1004, 0.08795, 0.09958, 0.0832, 0.09797, 0.07893, 0.09564, 0.0753, 0.09267, 0.07244, 0.08918, 0.07048, 0.0853, 0.06949, 0.08118, 0.06949, 0.07699, 0.0705, 0.07287, 0.07248, 0.069, 0.07534, 0.06551, 0.07898, 0.06255, 0.08326, 0.06023, 0.08801, 0.05863, 0.09306, 0.05781, 0.0982, 0.05782, 0.1138, 0.1279, 0.1017, 0.1299, 0.09813, 0.1004, 0.1032, 0.0996, 0.03332, 0.08411, 0.03332, 0.07411, 0.06949, 0.07699, 0.06949, 0.08118, 0.1508, 0.05507, 0.1555, 0.06431, 0.1207, 0.07294, 0.1187, 0.06906, 0.04722, 0.1115, 0.0404, 0.1032, 0.07244, 0.08918, 0.0753, 0.09267, 0.0661, 0.03411, 0.07743, 0.03028, 0.08801, 0.05863, 0.08326, 0.06023, 0.1138, 0.03028, 0.1251, 0.03411, 0.108, 0.06026, 0.1032, 0.05865, 0.0559, 0.1186, 0.04722, 0.1115, 0.0753, 0.09267, 0.07893, 0.09564, 0.1508, 0.1032, 0.144, 0.1115, 0.1158, 0.09272, 0.1187, 0.08923, 0.03571, 0.0643, 0.04041, 0.05505, 0.07248, 0.069, 0.0705, 0.07287, 0.08946, 0.1299, 0.07743, 0.128, 0.08795, 0.09958, 0.09299, 0.1004, 0.1555, 0.06431, 0.1579, 0.07412, 0.1217, 0.07705, 0.1207, 0.07294, 0.1017, 0.1299, 0.08946, 0.1299, 0.09299, 0.1004, 0.09813, 0.1004, 0.07743, 0.03028, 0.08946, 0.02833, 0.09306, 0.05781, 0.08801, 0.05863, 0.1353, 0.1186, 0.1251, 0.1241, 0.1079, 0.098, 0.1122, 0.09568, 0.0404, 0.1032, 0.03571, 0.09393, 0.07048, 0.0853, 0.07244, 0.08918, 0.1251, 0.03411, 0.1353, 0.03967, 0.1123, 0.06259, 0.108, 0.06026, 0.144, 0.1115, 0.1353, 0.1186, 0.1122, 0.09568, 0.1158, 0.09272, 0.1579, 0.08412, 0.1555, 0.09393, 0.1207, 0.08536, 0.1217, 0.08125, 0.07743, 0.128, 0.0661, 0.1241, 0.0832, 0.09797, 0.08795, 0.09958, 0.04041, 0.05505, 0.04722, 0.04674, 0.07534, 0.06551, 0.07248, 0.069, 0.1017, 0.02833, 0.1138, 0.03028, 0.1032, 0.05865, 0.0982, 0.05782, 0.1579, 0.07412, 0.1579, 0.08412, 0.1217, 0.08125, 0.1217, 0.07705, 0.144, 0.04675, 0.1508, 0.05507, 0.1187, 0.06906, 0.1159, 0.06556, 0.08946, 0.02833, 0.1017, 0.02833, 0.0982, 0.05782, 0.09306, 0.05781, 0.1251, 0.1241, 0.1138, 0.1279, 0.1032, 0.0996, 0.1079, 0.098, 0.03571, 0.09393, 0.03332, 0.08411, 0.06949, 0.08118, 0.07048, 0.0853, 0.0559, 0.03966, 0.0661, 0.03411, 0.08326, 0.06023, 0.07898, 0.06255, 0.1353, 0.03967, 0.144, 0.04675, 0.1159, 0.06556, 0.1123, 0.06259, 0.0661, 0.1241, 0.0559, 0.1186, 0.07893, 0.09564, 0.0832, 0.09797, 0.04722, 0.04674, 0.0559, 0.03966, 0.07898, 0.06255, 0.07534, 0.06551, 0.1555, 0.09393, 0.1508, 0.1032, 0.1187, 0.08923, 0.1207, 0.08536])
me_circle_005.materials.append(mat_lynx)
me_circle_005.use_remesh_preserve_volume = False
me_circle_005.use_remesh_preserve_attributes = False
me_circle_005.use_mirror_vertex_groups = False
me_circle_005.update()
me_circle_006 = bpy.data.meshes.new('Circle.006')
me_circle_006.from_pydata([(0.0, 1.0, 1.192e-07), (-0.1929, 0.9808, 1.192e-07), (-0.3784, 0.9239, 1.192e-07), (-0.5493, 0.8315, 1.192e-07), (-0.6991, 0.7071, 1.192e-07), (-0.8221, 0.5556, 1.192e-07), (-0.9134, 0.3827, 1.192e-07), (-0.9697, 0.1951, 1.192e-07), (-0.9887, 7.55e-08, 1.192e-07), (-0.9697, -0.1951, 1.192e-07), (-0.9134, -0.3827, 1.192e-07), (-0.8221, -0.5556, 1.192e-07), (-0.6991, -0.7071, 1.192e-07), (-0.5493, -0.8315, 1.192e-07), (-0.3784, -0.9239, 1.192e-07), (-0.1929, -0.9808, 1.192e-07), (3.222e-07, -1.0, 1.192e-07), (0.1929, -0.9808, 1.192e-07), (0.3784, -0.9239, 1.192e-07), (0.5493, -0.8315, 1.192e-07), (0.6991, -0.7071, 1.192e-07), (0.8221, -0.5556, 1.192e-07), (0.9134, -0.3827, 1.192e-07), (0.9697, -0.1951, 1.192e-07), (0.9887, 9.656e-07, 1.192e-07), (0.9697, 0.1951, 1.192e-07), (0.9134, 0.3827, 1.192e-07), (0.8221, 0.5556, 1.192e-07), (0.6991, 0.7071, 1.192e-07), (0.5493, 0.8315, 1.192e-07), (0.3783, 0.9239, 1.192e-07), (0.1929, 0.9808, 1.192e-07), (-0.191, 0.9712, 1.798), (0.0, 0.9902, 1.798), (-0.3746, 0.9148, 1.798), (-0.5439, 0.8233, 1.798), (-0.6922, 0.7002, 1.798), (-0.814, 0.5501, 1.798), (-0.9045, 0.3789, 1.798), (-0.9602, 0.1932, 1.798), (-0.979, 7.476e-08, 1.798), (-0.9602, -0.1932, 1.798), (-0.9045, -0.3789, 1.798), (-0.814, -0.5501, 1.798), (-0.6922, -0.7002, 1.798), (-0.5439, -0.8233, 1.798), (-0.3746, -0.9148, 1.798), (-0.191, -0.9712, 1.798), (3.19e-07, -0.9902, 1.798), (0.191, -0.9712, 1.798), (0.3746, -0.9148, 1.798), (0.5439, -0.8233, 1.798), (0.6922, -0.7002, 1.798), (0.814, -0.5501, 1.798), (0.9045, -0.3789, 1.798), (0.9602, -0.1932, 1.798), (0.979, 9.561e-07, 1.798), (0.9602, 0.1932, 1.798), (0.9045, 0.3789, 1.798), (0.814, 0.5501, 1.798), (0.6922, 0.7002, 1.798), (0.5439, 0.8233, 1.798), (0.3746, 0.9148, 1.798), (0.191, 0.9712, 1.798), (-0.1773, 0.9014, 3.814), (-2.781e-07, 0.9191, 3.814), (-0.3477, 0.8491, 3.814), (-0.5048, 0.7642, 3.814), (-0.6425, 0.6499, 3.814), (-0.7555, 0.5106, 3.814), (-0.8395, 0.3517, 3.814), (-0.8912, 0.1793, 3.814), (-0.9087, 6.939e-08, 3.814), (-0.8912, -0.1793, 3.814), (-0.8395, -0.3517, 3.814), (-0.7555, -0.5106, 3.814), (-0.6425, -0.6499, 3.814), (-0.5048, -0.7642, 3.814), (-0.3477, -0.8491, 3.814), (-0.1773, -0.9014, 3.814), (1.795e-08, -0.9191, 3.814), (0.1773, -0.9014, 3.814), (0.3477, -0.8491, 3.814), (0.5048, -0.7642, 3.814), (0.6425, -0.6499, 3.814), (0.7555, -0.5106, 3.814), (0.8395, -0.3517, 3.814), (0.8912, -0.1793, 3.814), (0.9087, 8.875e-07, 3.814), (0.8912, 0.1793, 3.814), (0.8395, 0.3517, 3.814), (0.7555, 0.5106, 3.814), (0.6425, 0.6499, 3.814), (0.5048, 0.7642, 3.814), (0.3477, 0.8491, 3.814), (0.1773, 0.9014, 3.814), (-0.1651, 0.8397, 4.687), (-3.289e-07, 0.8561, 4.687), (-0.3239, 0.791, 4.687), (-0.4703, 0.7119, 4.687), (-0.5985, 0.6054, 4.687), (-0.7038, 0.4756, 4.687), (-0.782, 0.3276, 4.687), (-0.8302, 0.167, 4.687), (-0.8464, 6.464e-08, 4.687), (-0.8302, -0.167, 4.687), (-0.782, -0.3276, 4.687), (-0.7038, -0.4756, 4.687), (-0.5985, -0.6054, 4.687), (-0.4703, -0.7119, 4.687), (-0.3239, -0.791, 4.687), (-0.1651, -0.8397, 4.687), (-5.309e-08, -0.8561, 4.687), (0.1651, -0.8397, 4.687), (0.3239, -0.791, 4.687), (0.4703, -0.7119, 4.687), (0.5985, -0.6054, 4.687), (0.7038, -0.4756, 4.687), (0.782, -0.3276, 4.687), (0.8302, -0.167, 4.687), (0.8464, 8.267e-07, 4.687), (0.8302, 0.167, 4.687), (0.782, 0.3276, 4.687), (0.7038, 0.4756, 4.687), (0.5985, 0.6054, 4.687), (0.4703, 0.7119, 4.687), (0.3239, 0.791, 4.687), (0.1651, 0.8397, 4.687), (-0.1495, 0.76, 5.197), (-4.542e-07, 0.7748, 5.197), (-0.2932, 0.7159, 5.197), (-0.4256, 0.6443, 5.197), (-0.5417, 0.5479, 5.197), (-0.637, 0.4305, 5.197), (-0.7078, 0.2965, 5.197), (-0.7513, 0.1512, 5.197), (-0.7661, 5.85e-08, 5.197), (-0.7513, -0.1512, 5.197), (-0.7078, -0.2965, 5.197), (-0.637, -0.4305, 5.197), (-0.5417, -0.5479, 5.197), (-0.4256, -0.6443, 5.197), (-0.2932, -0.7159, 5.197), (-0.1495, -0.76, 5.197), (-2.045e-07, -0.7748, 5.197), (0.1495, -0.76, 5.197), (0.2932, -0.7159, 5.197), (0.4256, -0.6443, 5.197), (0.5417, -0.5479, 5.197), (0.637, -0.4305, 5.197), (0.7078, -0.2965, 5.197), (0.7513, -0.1512, 5.197), (0.7661, 7.482e-07, 5.197), (0.7513, 0.1512, 5.197), (0.7078, 0.2965, 5.197), (0.637, 0.4305, 5.197), (0.5417, 0.5479, 5.197), (0.4256, 0.6443, 5.197), (0.2932, 0.7159, 5.197), (0.1495, 0.76, 5.197), (-0.07848, 0.3991, 5.245), (-4.569e-07, 0.4069, 5.245), (-0.154, 0.3759, 5.245), (-0.2235, 0.3383, 5.245), (-0.2845, 0.2877, 5.245), (-0.3345, 0.2261, 5.245), (-0.3717, 0.1557, 5.245), (-0.3946, 0.07938, 5.245), (-0.4023, 3.072e-08, 5.245), (-0.3946, -0.07938, 5.245), (-0.3717, -0.1557, 5.245), (-0.3345, -0.2261, 5.245), (-0.2845, -0.2877, 5.245), (-0.2235, -0.3383, 5.245), (-0.154, -0.3759, 5.245), (-0.07848, -0.3991, 5.245), (-3.258e-07, -0.4069, 5.245), (0.07848, -0.3991, 5.245), (0.154, -0.3759, 5.245), (0.2235, -0.3383, 5.245), (0.2845, -0.2877, 5.245), (0.3345, -0.2261, 5.245), (0.3717, -0.1557, 5.245), (0.3946, -0.07938, 5.245), (0.4023, 3.929e-07, 5.245), (0.3946, 0.07938, 5.245), (0.3717, 0.1557, 5.245), (0.3345, 0.2261, 5.245), (0.2845, 0.2877, 5.245), (0.2235, 0.3383, 5.245), (0.154, 0.3759, 5.245), (0.07848, 0.3991, 5.245), (-0.1667, 0.8477, 1.192e-07), (0.0, 0.8643, 1.192e-07), (-0.327, 0.7985, 1.192e-07), (-0.4748, 0.7187, 1.192e-07), (-0.6043, 0.6112, 1.192e-07), (-0.7105, 0.4802, 1.192e-07), (-0.7895, 0.3308, 1.192e-07), (-0.8381, 0.1686, 1.192e-07), (-0.8546, 6.526e-08, 1.192e-07), (-0.8381, -0.1686, 1.192e-07), (-0.7895, -0.3308, 1.192e-07), (-0.7105, -0.4802, 1.192e-07), (-0.6043, -0.6112, 1.192e-07), (-0.4748, -0.7187, 1.192e-07), (-0.327, -0.7985, 1.192e-07), (-0.1667, -0.8477, 1.192e-07), (2.784e-07, -0.8643, 1.192e-07), (0.1667, -0.8477, 1.192e-07), (0.327, -0.7985, 1.192e-07), (0.4748, -0.7187, 1.192e-07), (0.6043, -0.6112, 1.192e-07), (0.7105, -0.4802, 1.192e-07), (0.7895, -0.3308, 1.192e-07), (0.8381, -0.1686, 1.192e-07), (0.8546, 8.346e-07, 1.192e-07), (0.8381, 0.1686, 1.192e-07), (0.7895, 0.3308, 1.192e-07), (0.7105, 0.4802, 1.192e-07), (0.6043, 0.6112, 1.192e-07), (0.4748, 0.7187, 1.192e-07), (0.327, 0.7985, 1.192e-07), (0.1667, 0.8477, 1.192e-07), (-0.09641, 0.4902, 0.121), (0.0, 0.4998, 0.121), (-0.1891, 0.4618, 0.121), (-0.2745, 0.4156, 0.121), (-0.3494, 0.3534, 0.121), (-0.4109, 0.2777, 0.121), (-0.4565, 0.1913, 0.121), (-0.4847, 0.09751, 0.121), (-0.4942, 3.774e-08, 0.121), (-0.4847, -0.09751, 0.121), (-0.4565, -0.1913, 0.121), (-0.4109, -0.2777, 0.121), (-0.3494, -0.3534, 0.121), (-0.2745, -0.4156, 0.121), (-0.1891, -0.4618, 0.121), (-0.09641, -0.4902, 0.121), (1.61e-07, -0.4998, 0.121), (0.09641, -0.4902, 0.121), (0.1891, -0.4618, 0.121), (0.2745, -0.4156, 0.121), (0.3494, -0.3534, 0.121), (0.4109, -0.2777, 0.121), (0.4565, -0.1913, 0.121), (0.4847, -0.09751, 0.121), (0.4942, 4.826e-07, 0.121), (0.4847, 0.09751, 0.121), (0.4565, 0.1913, 0.121), (0.4109, 0.2777, 0.121), (0.3494, 0.3534, 0.121), (0.2745, 0.4156, 0.121), (0.1891, 0.4618, 0.121), (0.09641, 0.4902, 0.121)], [], [(0, 31, 223, 193), (55, 56, 88, 87), (31, 0, 33, 63), (7, 8, 40, 39), (25, 26, 58, 57), (16, 17, 49, 48), (1, 2, 34, 32), (10, 11, 43, 42), (29, 30, 62, 61), (20, 21, 53, 52), (11, 12, 44, 43), (14, 15, 47, 46), (5, 6, 38, 37), (24, 25, 57, 56), (15, 16, 48, 47), (18, 19, 51, 50), (9, 10, 42, 41), (0, 1, 32, 33), (28, 29, 61, 60), (19, 20, 52, 51), (13, 14, 46, 45), (4, 5, 37, 36), (22, 23, 55, 54), (23, 24, 56, 55), (8, 9, 41, 40), (26, 27, 59, 58), (17, 18, 50, 49), (2, 3, 35, 34), (27, 28, 60, 59), (30, 31, 63, 62), (3, 4, 36, 35), (21, 22, 54, 53), (12, 13, 45, 44), (6, 7, 39, 38), (74, 75, 107, 106), (58, 59, 91, 90), (49, 50, 82, 81), (40, 41, 73, 72), (34, 35, 67, 66), (59, 60, 92, 91), (62, 63, 95, 94), (53, 54, 86, 85), (44, 45, 77, 76), (35, 36, 68, 67), (38, 39, 71, 70), (63, 33, 65, 95), (48, 49, 81, 80), (39, 40, 72, 71), (57, 58, 90, 89), (42, 43, 75, 74), (32, 34, 66, 64), (61, 62, 94, 93), (52, 53, 85, 84), (43, 44, 76, 75), (46, 47, 79, 78), (37, 38, 70, 69), (47, 48, 80, 79), (56, 57, 89, 88), (41, 42, 74, 73), (33, 32, 64, 65), (50, 51, 83, 82), (60, 61, 93, 92), (51, 52, 84, 83), (36, 37, 69, 68), (54, 55, 87, 86), (45, 46, 78, 77), (124, 125, 157, 156), (64, 66, 98, 96), (93, 94, 126, 125), (84, 85, 117, 116), (75, 76, 108, 107), (78, 79, 111, 110), (69, 70, 102, 101), (79, 80, 112, 111), (88, 89, 121, 120), (73, 74, 106, 105), (65, 64, 96, 97), (82, 83, 115, 114), (92, 93, 125, 124), (83, 84, 116, 115), (77, 78, 110, 109), (68, 69, 101, 100), (86, 87, 119, 118), (87, 88, 120, 119), (72, 73, 105, 104), (90, 91, 123, 122), (81, 82, 114, 113), (66, 67, 99, 98), (91, 92, 124, 123), (94, 95, 127, 126), (67, 68, 100, 99), (85, 86, 118, 117), (76, 77, 109, 108), (70, 71, 103, 102), (95, 65, 97, 127), (89, 90, 122, 121), (80, 81, 113, 112), (71, 72, 104, 103), (155, 156, 188, 187), (115, 116, 148, 147), (109, 110, 142, 141), (100, 101, 133, 132), (118, 119, 151, 150), (119, 120, 152, 151), (113, 114, 146, 145), (104, 105, 137, 136), (122, 123, 155, 154), (98, 99, 131, 130), (123, 124, 156, 155), (126, 127, 159, 158), (108, 109, 141, 140), (99, 100, 132, 131), (117, 118, 150, 149), (102, 103, 135, 134), (127, 97, 129, 159), (103, 104, 136, 135), (121, 122, 154, 153), (112, 113, 145, 144), (96, 98, 130, 128), (106, 107, 139, 138), (125, 126, 158, 157), (116, 117, 149, 148), (107, 108, 140, 139), (110, 111, 143, 142), (101, 102, 134, 133), (120, 121, 153, 152), (111, 112, 144, 143), (114, 115, 147, 146), (105, 106, 138, 137), (97, 96, 128, 129), (161, 160, 162, 163, 164, 165, 166, 167, 168, 169, 170, 171, 172, 173, 174, 175, 176, 177, 178, 179, 180, 181, 182, 183, 184, 185, 186, 187, 188, 189, 190, 191), (158, 159, 191, 190), (140, 141, 173, 172), (131, 132, 164, 163), (149, 150, 182, 181), (134, 135, 167, 166), (159, 129, 161, 191), (144, 145, 177, 176), (135, 136, 168, 167), (153, 154, 186, 185), (138, 139, 171, 170), (128, 130, 162, 160), (157, 158, 190, 189), (139, 140, 172, 171), (148, 149, 181, 180), (133, 134, 166, 165), (142, 143, 175, 174), (152, 153, 185, 184), (143, 144, 176, 175), (129, 128, 160, 161), (146, 147, 179, 178), (137, 138, 170, 169), (156, 157, 189, 188), (147, 148, 180, 179), (150, 151, 183, 182), (141, 142, 174, 173), (132, 133, 165, 164), (151, 152, 184, 183), (145, 146, 178, 177), (136, 137, 169, 168), (154, 155, 187, 186), (130, 131, 163, 162), (206, 205, 237, 238), (8, 7, 199, 200), (26, 25, 217, 218), (17, 16, 208, 209), (2, 1, 192, 194), (11, 10, 202, 203), (30, 29, 221, 222), (21, 20, 212, 213), (12, 11, 203, 204), (15, 14, 206, 207), (6, 5, 197, 198), (25, 24, 216, 217), (16, 15, 207, 208), (19, 18, 210, 211), (10, 9, 201, 202), (1, 0, 193, 192), (29, 28, 220, 221), (20, 19, 211, 212), (14, 13, 205, 206), (5, 4, 196, 197), (23, 22, 214, 215), (24, 23, 215, 216), (9, 8, 200, 201), (27, 26, 218, 219), (18, 17, 209, 210), (3, 2, 194, 195), (28, 27, 219, 220), (31, 30, 222, 223), (4, 3, 195, 196), (22, 21, 213, 214), (13, 12, 204, 205), (7, 6, 198, 199), (225, 255, 254, 253, 252, 251, 250, 249, 248, 247, 246, 245, 244, 243, 242, 241, 240, 239, 238, 237, 236, 235, 234, 233, 232, 231, 230, 229, 228, 227, 226, 224), (197, 196, 228, 229), (215, 214, 246, 247), (216, 215, 247, 248), (201, 200, 232, 233), (219, 218, 250, 251), (210, 209, 241, 242), (195, 194, 226, 227), (220, 219, 251, 252), (223, 222, 254, 255), (196, 195, 227, 228), (214, 213, 245, 246), (205, 204, 236, 237), (199, 198, 230, 231), (193, 223, 255, 225), (218, 217, 249, 250), (209, 208, 240, 241), (200, 199, 231, 232), (203, 202, 234, 235), (194, 192, 224, 226), (222, 221, 253, 254), (213, 212, 244, 245), (204, 203, 235, 236), (207, 206, 238, 239), (198, 197, 229, 230), (208, 207, 239, 240), (217, 216, 248, 249), (202, 201, 233, 234), (192, 193, 225, 224), (211, 210, 242, 243), (221, 220, 252, 253), (212, 211, 243, 244)])
me_circle_006.polygons.foreach_set('use_smooth', [True] * 226)
_uv = me_circle_006.uv_layers.new(name='UVMap')
_uv.uv.foreach_set('vector', [0.9806, 0.6363, 0.9806, 0.6392, 0.9789, 0.639, 0.9789, 0.6365, 0.6895, 0.3846, 0.7168, 0.3846, 0.7006, 0.728, 0.6753, 0.728, 0.9244, 0.08279, 0.9524, 0.08482, 0.9366, 0.3846, 0.9089, 0.3846, 0.2453, 0.07149, 0.2738, 0.07011, 0.2835, 0.3846, 0.2561, 0.3846, 0.755, 0.07224, 0.7834, 0.07374, 0.7716, 0.3846, 0.7442, 0.3846, 0.5004, 0.06526, 0.5285, 0.06539, 0.5271, 0.3846, 0.5002, 0.3846, 0.07567, 0.08212, 0.1038, 0.08013, 0.1188, 0.3846, 0.09119, 0.3846, 0.3308, 0.06793, 0.3592, 0.06707, 0.3653, 0.3846, 0.3381, 0.3846, 0.8682, 0.07891, 0.8963, 0.08082, 0.8814, 0.3846, 0.8539, 0.3846, 0.6131, 0.06679, 0.6414, 0.06758, 0.635, 0.3846, 0.6079, 0.3846, 0.3592, 0.06707, 0.3876, 0.06638, 0.3925, 0.3846, 0.3653, 0.3846, 0.4441, 0.06548, 0.4722, 0.06529, 0.4733, 0.3846, 0.4464, 0.3846, 0.1885, 0.07464, 0.2169, 0.07301, 0.2287, 0.3846, 0.2012, 0.3846, 0.7266, 0.07086, 0.755, 0.07224, 0.7442, 0.3846, 0.7168, 0.3846, 0.4722, 0.06529, 0.5004, 0.06526, 0.5002, 0.3846, 0.4733, 0.3846, 0.5567, 0.0657, 0.5848, 0.06616, 0.5809, 0.3846, 0.554, 0.3846, 0.3023, 0.06894, 0.3308, 0.06793, 0.3381, 0.3846, 0.3109, 0.3846, 0.04761, 0.08417, 0.07567, 0.08212, 0.09119, 0.3846, 0.06354, 0.3846, 0.84, 0.07709, 0.8682, 0.07891, 0.8539, 0.3846, 0.8265, 0.3846, 0.5848, 0.06616, 0.6131, 0.06679, 0.6079, 0.3846, 0.5809, 0.3846, 0.4159, 0.06585, 0.4441, 0.06548, 0.4464, 0.3846, 0.4195, 0.3846, 0.1602, 0.07638, 0.1885, 0.07464, 0.2012, 0.3846, 0.1738, 0.3846, 0.6698, 0.06853, 0.6982, 0.06962, 0.6895, 0.3846, 0.6622, 0.3846, 0.6982, 0.06962, 0.7266, 0.07086, 0.7168, 0.3846, 0.6895, 0.3846, 0.2738, 0.07011, 0.3023, 0.06894, 0.3109, 0.3846, 0.2835, 0.3846, 0.7834, 0.07374, 0.8117, 0.07536, 0.799, 0.3846, 0.7716, 0.3846, 0.5285, 0.06539, 0.5567, 0.0657, 0.554, 0.3846, 0.5271, 0.3846, 0.1038, 0.08013, 0.132, 0.07821, 0.1463, 0.3846, 0.1188, 0.3846, 0.8117, 0.07536, 0.84, 0.07709, 0.8265, 0.3846, 0.799, 0.3846, 0.8963, 0.08082, 0.9244, 0.08279, 0.9089, 0.3846, 0.8814, 0.3846, 0.132, 0.07821, 0.1602, 0.07638, 0.1738, 0.3846, 0.1463, 0.3846, 0.6414, 0.06758, 0.6698, 0.06853, 0.6622, 0.3846, 0.635, 0.3846, 0.3876, 0.06638, 0.4159, 0.06585, 0.4195, 0.3846, 0.3925, 0.3846, 0.2169, 0.07301, 0.2453, 0.07149, 0.2561, 0.3846, 0.2287, 0.3846, 0.3503, 0.728, 0.3754, 0.728, 0.3809, 0.8783, 0.357, 0.8783, 0.7716, 0.3846, 0.799, 0.3846, 0.7768, 0.728, 0.7514, 0.728, 0.5271, 0.3846, 0.554, 0.3846, 0.5499, 0.728, 0.525, 0.728, 0.2835, 0.3846, 0.3109, 0.3846, 0.325, 0.728, 0.2998, 0.728, 0.1188, 0.3846, 0.1463, 0.3846, 0.1728, 0.728, 0.1473, 0.728, 0.799, 0.3846, 0.8265, 0.3846, 0.8022, 0.728, 0.7768, 0.728, 0.8814, 0.3846, 0.9089, 0.3846, 0.8788, 0.728, 0.8532, 0.728, 0.635, 0.3846, 0.6622, 0.3846, 0.6501, 0.728, 0.6249, 0.728, 0.3925, 0.3846, 0.4195, 0.3846, 0.4255, 0.728, 0.4005, 0.728, 0.1463, 0.3846, 0.1738, 0.3846, 0.1982, 0.728, 0.1728, 0.728, 0.2287, 0.3846, 0.2561, 0.3846, 0.2744, 0.728, 0.249, 0.728, 0.8969, 0.3846, 0.9246, 0.3846, 0.8925, 0.728, 0.8668, 0.728, 0.5002, 0.3846, 0.5271, 0.3846, 0.525, 0.728, 0.5002, 0.728, 0.2561, 0.3846, 0.2835, 0.3846, 0.2998, 0.728, 0.2744, 0.728, 0.7442, 0.3846, 0.7716, 0.3846, 0.7514, 0.728, 0.726, 0.728, 0.3381, 0.3846, 0.3653, 0.3846, 0.3754, 0.728, 0.3503, 0.728, 0.09119, 0.3846, 0.1188, 0.3846, 0.1473, 0.728, 0.1217, 0.728, 0.8539, 0.3846, 0.8814, 0.3846, 0.8532, 0.728, 0.8276, 0.728, 0.6079, 0.3846, 0.635, 0.3846, 0.6249, 0.728, 0.5999, 0.728, 0.3653, 0.3846, 0.3925, 0.3846, 0.4005, 0.728, 0.3754, 0.728, 0.4464, 0.3846, 0.4733, 0.3846, 0.4753, 0.728, 0.4504, 0.728, 0.2012, 0.3846, 0.2287, 0.3846, 0.249, 0.728, 0.2236, 0.728, 0.4733, 0.3846, 0.5002, 0.3846, 0.5002, 0.728, 0.4753, 0.728, 0.7168, 0.3846, 0.7442, 0.3846, 0.726, 0.728, 0.7006, 0.728, 0.3109, 0.3846, 0.3381, 0.3846, 0.3503, 0.728, 0.325, 0.728, 0.08154, 0.3846, 0.1092, 0.3846, 0.1397, 0.728, 0.1139, 0.728, 0.554, 0.3846, 0.5809, 0.3846, 0.5749, 0.728, 0.5499, 0.728, 0.8265, 0.3846, 0.8539, 0.3846, 0.8276, 0.728, 0.8022, 0.728, 0.5809, 0.3846, 0.6079, 0.3846, 0.5999, 0.728, 0.5749, 0.728, 0.1738, 0.3846, 0.2012, 0.3846, 0.2236, 0.728, 0.1982, 0.728, 0.6622, 0.3846, 0.6895, 0.3846, 0.6753, 0.728, 0.6501, 0.728, 0.4195, 0.3846, 0.4464, 0.3846, 0.4504, 0.728, 0.4255, 0.728, 0.7873, 0.8783, 0.8112, 0.8783, 0.7998, 0.9438, 0.7772, 0.9438, 0.1217, 0.728, 0.1473, 0.728, 0.1654, 0.8783, 0.1654, 0.8783, 0.8276, 0.728, 0.8532, 0.728, 0.8352, 0.8783, 0.8112, 0.8783, 0.5999, 0.728, 0.6249, 0.728, 0.6194, 0.8783, 0.5955, 0.8783, 0.3754, 0.728, 0.4005, 0.728, 0.4048, 0.8783, 0.3809, 0.8783, 0.4504, 0.728, 0.4753, 0.728, 0.4763, 0.8783, 0.4525, 0.8783, 0.2236, 0.728, 0.249, 0.728, 0.2611, 0.8783, 0.2372, 0.8783, 0.4753, 0.728, 0.5002, 0.728, 0.5001, 0.8783, 0.4763, 0.8783, 0.7006, 0.728, 0.726, 0.728, 0.7154, 0.8783, 0.6914, 0.8783, 0.325, 0.728, 0.3503, 0.728, 0.357, 0.8783, 0.333, 0.8783, 0.1139, 0.728, 0.1397, 0.728, 0.1594, 0.8783, 0.1353, 0.8783, 0.5499, 0.728, 0.5749, 0.728, 0.5716, 0.8783, 0.5477, 0.8783, 0.8022, 0.728, 0.8276, 0.728, 0.8112, 0.8783, 0.7873, 0.8783, 0.5749, 0.728, 0.5999, 0.728, 0.5955, 0.8783, 0.5716, 0.8783, 0.4255, 0.728, 0.4504, 0.728, 0.4525, 0.8783, 0.4287, 0.8783, 0.1982, 0.728, 0.2236, 0.728, 0.2372, 0.8783, 0.2133, 0.8783, 0.6501, 0.728, 0.6753, 0.728, 0.6674, 0.8783, 0.6434, 0.8783, 0.6753, 0.728, 0.7006, 0.728, 0.6914, 0.8783, 0.6674, 0.8783, 0.2998, 0.728, 0.325, 0.728, 0.333, 0.8783, 0.3091, 0.8783, 0.7514, 0.728, 0.7768, 0.728, 0.7633, 0.8783, 0.7394, 0.8783, 0.525, 0.728, 0.5499, 0.728, 0.5477, 0.8783, 0.5239, 0.8783, 0.1473, 0.728, 0.1728, 0.728, 0.1893, 0.8783, 0.1654, 0.8783, 0.7768, 0.728, 0.8022, 0.728, 0.7873, 0.8783, 0.7633, 0.8783, 0.8532, 0.728, 0.8788, 0.728, 0.8592, 0.8783, 0.8352, 0.8783, 0.1728, 0.728, 0.1982, 0.728, 0.2133, 0.8783, 0.1893, 0.8783, 0.6249, 0.728, 0.6501, 0.728, 0.6434, 0.8783, 0.6194, 0.8783, 0.4005, 0.728, 0.4255, 0.728, 0.4287, 0.8783, 0.4048, 0.8783, 0.249, 0.728, 0.2744, 0.728, 0.2851, 0.8783, 0.2611, 0.8783, 0.8668, 0.728, 0.8925, 0.728, 0.8713, 0.8783, 0.8472, 0.8783, 0.726, 0.728, 0.7514, 0.728, 0.7394, 0.8783, 0.7154, 0.8783, 0.5002, 0.728, 0.525, 0.728, 0.5239, 0.8783, 0.5001, 0.8783, 0.2744, 0.728, 0.2998, 0.728, 0.3091, 0.8783, 0.2851, 0.8783, 0.1158, 0.9628, 0.1082, 0.9729, 0.08829, 0.9498, 0.09224, 0.9446, 0.5716, 0.8783, 0.5955, 0.8783, 0.5927, 0.9438, 0.5695, 0.9438, 0.4287, 0.8783, 0.4525, 0.8783, 0.4537, 0.9368, 0.4306, 0.9368, 0.2133, 0.8783, 0.2372, 0.8783, 0.2462, 0.9333, 0.2235, 0.9333, 0.6434, 0.8783, 0.6674, 0.8783, 0.6624, 0.9696, 0.6392, 0.9696, 0.6674, 0.8783, 0.6914, 0.8783, 0.6856, 0.9696, 0.6624, 0.9696, 0.5239, 0.8783, 0.5477, 0.8783, 0.5463, 0.9696, 0.5232, 0.9696, 0.3091, 0.8783, 0.333, 0.8783, 0.338, 0.9696, 0.315, 0.9696, 0.7394, 0.8783, 0.7633, 0.8783, 0.7545, 0.9696, 0.7316, 0.9696, 0.1654, 0.8783, 0.1893, 0.8783, 0.2009, 0.9696, 0.1785, 0.9696, 0.7633, 0.8783, 0.7873, 0.8783, 0.7772, 0.9438, 0.7545, 0.9438, 0.8352, 0.8783, 0.8592, 0.8783, 0.8445, 0.9696, 0.8222, 0.9696, 0.4048, 0.8783, 0.4287, 0.8783, 0.4306, 0.9368, 0.4074, 0.9368, 0.1893, 0.8783, 0.2133, 0.8783, 0.2235, 0.9333, 0.2009, 0.9333, 0.6194, 0.8783, 0.6434, 0.8783, 0.6392, 0.9696, 0.616, 0.9696, 0.2611, 0.8783, 0.2851, 0.8783, 0.292, 0.9333, 0.269, 0.9333, 0.8592, 0.8783, 0.8833, 0.8783, 0.8666, 0.9696, 0.8445, 0.9696, 0.2851, 0.8783, 0.3091, 0.8783, 0.315, 0.9696, 0.292, 0.9696, 0.7154, 0.8783, 0.7394, 0.8783, 0.7316, 0.9696, 0.7086, 0.9696, 0.5001, 0.8783, 0.5239, 0.8783, 0.5232, 0.9696, 0.5, 0.9696, 0.1654, 0.8783, 0.1654, 0.8783, 0.1785, 0.9696, 0.1802, 0.9696, 0.357, 0.8783, 0.3809, 0.8783, 0.3843, 0.9696, 0.3612, 0.9696, 0.8112, 0.8783, 0.8352, 0.8783, 0.8222, 0.9696, 0.7998, 0.9696, 0.5955, 0.8783, 0.6194, 0.8783, 0.616, 0.9438, 0.5927, 0.9438, 0.3809, 0.8783, 0.4048, 0.8783, 0.4074, 0.9368, 0.3843, 0.9368, 0.4525, 0.8783, 0.4763, 0.8783, 0.4769, 0.9368, 0.4537, 0.9368, 0.2372, 0.8783, 0.2611, 0.8783, 0.269, 0.9333, 0.2462, 0.9333, 0.6914, 0.8783, 0.7154, 0.8783, 0.7086, 0.9696, 0.6856, 0.9696, 0.4763, 0.8783, 0.5001, 0.8783, 0.5, 0.9696, 0.4769, 0.9696, 0.5477, 0.8783, 0.5716, 0.8783, 0.5695, 0.9438, 0.5463, 0.9438, 0.333, 0.8783, 0.357, 0.8783, 0.3612, 0.9696, 0.338, 0.9696, 0.1412, 0.8783, 0.1654, 0.8783, 0.1802, 0.9696, 0.1581, 0.9696, 0.06608, 0.9599, 0.05999, 0.9591, 0.05415, 0.957, 0.04878, 0.9537, 0.0441, 0.9492, 0.04027, 0.9438, 0.03746, 0.9377, 0.03575, 0.931, 0.03523, 0.9241, 0.03591, 0.9173, 0.03776, 0.9107, 0.04072, 0.9046, 0.04467, 0.8993, 0.04945, 0.895, 0.05489, 0.8918, 0.06078, 0.8899, 0.06689, 0.8893, 0.07297, 0.8901, 0.07881, 0.8921, 0.08418, 0.8955, 0.08887, 0.8999, 0.09269, 0.9053, 0.09551, 0.9115, 0.09721, 0.9181, 0.09773, 0.925, 0.09705, 0.9319, 0.0952, 0.9385, 0.09224, 0.9446, 0.08829, 0.9498, 0.08351, 0.9542, 0.07807, 0.9574, 0.07218, 0.9593, 0.08865, 0.9873, 0.07739, 0.991, 0.07218, 0.9593, 0.07807, 0.9574, 0.02474, 0.8762, 0.03391, 0.868, 0.04945, 0.895, 0.04467, 0.8993, 0.03262, 0.9802, 0.02365, 0.9717, 0.0441, 0.9492, 0.04878, 0.9537, 0.1166, 0.8878, 0.122, 0.8995, 0.09551, 0.9115, 0.09269, 0.9053, 0.01093, 0.9496, 0.007664, 0.9369, 0.03575, 0.931, 0.03746, 0.9377, 0.07739, 0.991, 0.06571, 0.9921, 0.06608, 0.9599, 0.07218, 0.9593, 0.06725, 0.8571, 0.0789, 0.8585, 0.07297, 0.8901, 0.06689, 0.8893, 0.007664, 0.9369, 0.006663, 0.9237, 0.03523, 0.9241, 0.03575, 0.931, 0.125, 0.9386, 0.1214, 0.9512, 0.0952, 0.9385, 0.09705, 0.9319, 0.01152, 0.8979, 0.01718, 0.8863, 0.04072, 0.9046, 0.03776, 0.9107, 0.05406, 0.9906, 0.04289, 0.9866, 0.05415, 0.957, 0.05999, 0.9591, 0.09906, 0.9812, 0.08865, 0.9873, 0.07807, 0.9574, 0.08351, 0.9542, 0.01718, 0.8863, 0.02474, 0.8762, 0.04467, 0.8993, 0.04072, 0.9046, 0.1093, 0.8774, 0.1166, 0.8878, 0.09269, 0.9053, 0.08887, 0.8999, 0.01633, 0.9614, 0.01093, 0.9496, 0.03746, 0.9377, 0.04027, 0.9438, 0.04432, 0.8619, 0.05558, 0.8582, 0.06078, 0.8899, 0.05489, 0.8918, 0.1263, 0.9254, 0.125, 0.9386, 0.09705, 0.9319, 0.09773, 0.925, 0.05558, 0.8582, 0.06725, 0.8571, 0.06689, 0.8893, 0.06078, 0.8899, 0.06571, 0.9921, 0.05406, 0.9906, 0.05999, 0.9591, 0.06608, 0.9599, 0.09007, 0.8625, 0.1003, 0.8689, 0.08418, 0.8955, 0.07881, 0.8921, 0.007965, 0.9106, 0.01152, 0.8979, 0.03776, 0.9107, 0.03591, 0.9173, 0.1082, 0.9729, 0.09906, 0.9812, 0.08351, 0.9542, 0.08829, 0.9498, 0.1003, 0.8689, 0.1093, 0.8774, 0.08887, 0.8999, 0.08418, 0.8955, 0.122, 0.8995, 0.1253, 0.9122, 0.09721, 0.9181, 0.09551, 0.9115, 0.03391, 0.868, 0.04432, 0.8619, 0.05489, 0.8918, 0.04945, 0.895, 0.02365, 0.9717, 0.01633, 0.9614, 0.04027, 0.9438, 0.0441, 0.9492, 0.1253, 0.9122, 0.1263, 0.9254, 0.09773, 0.925, 0.09721, 0.9181, 0.0789, 0.8585, 0.09007, 0.8625, 0.07881, 0.8921, 0.07297, 0.8901, 0.006663, 0.9237, 0.007965, 0.9106, 0.03591, 0.9173, 0.03523, 0.9241, 0.1214, 0.9512, 0.1158, 0.9628, 0.09224, 0.9446, 0.0952, 0.9385, 0.04289, 0.9866, 0.03262, 0.9802, 0.04878, 0.9537, 0.05415, 0.957, 0.894, 0.9144, 0.8976, 0.9046, 0.916, 0.9157, 0.914, 0.9212, 0.9662, 0.623, 0.9688, 0.623, 0.9687, 0.625, 0.9664, 0.625, 0.9737, 0.6509, 0.9713, 0.652, 0.9708, 0.6501, 0.9729, 0.6491, 0.9549, 0.6421, 0.9544, 0.6393, 0.9562, 0.6391, 0.9566, 0.6415, 0.9792, 0.6308, 0.9801, 0.6335, 0.9784, 0.6341, 0.9776, 0.6317, 0.9591, 0.6263, 0.9613, 0.6247, 0.9621, 0.6265, 0.9603, 0.6279, 0.9801, 0.6421, 0.9792, 0.6448, 0.9776, 0.6438, 0.9784, 0.6415, 0.9613, 0.6509, 0.9591, 0.6493, 0.9603, 0.6477, 0.9621, 0.6491, 0.9573, 0.6284, 0.9591, 0.6263, 0.9603, 0.6279, 0.9587, 0.6297, 0.9544, 0.6364, 0.9549, 0.6335, 0.9566, 0.6341, 0.9562, 0.6366, 0.9714, 0.6236, 0.9738, 0.6247, 0.9729, 0.6265, 0.9708, 0.6255, 0.9713, 0.652, 0.9688, 0.6526, 0.9686, 0.6506, 0.9708, 0.6501, 0.9544, 0.6393, 0.9544, 0.6364, 0.9562, 0.6366, 0.9562, 0.6391, 0.9573, 0.6472, 0.9559, 0.6448, 0.9575, 0.6439, 0.9587, 0.6459, 0.9613, 0.6247, 0.9637, 0.6236, 0.9642, 0.6255, 0.9621, 0.6265, 0.9801, 0.6335, 0.9806, 0.6363, 0.9789, 0.6365, 0.9784, 0.6341, 0.9792, 0.6448, 0.9777, 0.6472, 0.9763, 0.6459, 0.9776, 0.6438, 0.9591, 0.6493, 0.9573, 0.6472, 0.9587, 0.6459, 0.9603, 0.6477, 0.9549, 0.6335, 0.9559, 0.6308, 0.9575, 0.6318, 0.9566, 0.6341, 0.9738, 0.6247, 0.9759, 0.6263, 0.9748, 0.6279, 0.9729, 0.6265, 0.9662, 0.6526, 0.9637, 0.652, 0.9642, 0.6501, 0.9664, 0.6506, 0.9688, 0.6526, 0.9662, 0.6526, 0.9664, 0.6506, 0.9686, 0.6506, 0.9637, 0.6236, 0.9662, 0.623, 0.9664, 0.625, 0.9642, 0.6255, 0.9759, 0.6493, 0.9737, 0.6509, 0.9729, 0.6491, 0.9748, 0.6477, 0.9559, 0.6448, 0.9549, 0.6421, 0.9566, 0.6415, 0.9575, 0.6439, 0.9777, 0.6284, 0.9792, 0.6308, 0.9776, 0.6317, 0.9763, 0.6297, 0.9777, 0.6472, 0.9759, 0.6493, 0.9748, 0.6477, 0.9763, 0.6459, 0.9806, 0.6392, 0.9801, 0.6421, 0.9784, 0.6415, 0.9789, 0.639, 0.9759, 0.6263, 0.9777, 0.6284, 0.9763, 0.6297, 0.9748, 0.6279, 0.9637, 0.652, 0.9613, 0.6509, 0.9621, 0.6491, 0.9642, 0.6501, 0.9559, 0.6308, 0.9573, 0.6284, 0.9587, 0.6297, 0.9575, 0.6318, 0.9688, 0.623, 0.9714, 0.6236, 0.9708, 0.6255, 0.9687, 0.625, 0.9666, 0.9269, 0.9666, 0.9328, 0.9656, 0.9387, 0.9636, 0.9441, 0.9606, 0.9491, 0.9569, 0.9533, 0.9525, 0.9566, 0.9476, 0.9589, 0.9424, 0.96, 0.9371, 0.96, 0.932, 0.9589, 0.9271, 0.9566, 0.9227, 0.9533, 0.919, 0.9492, 0.916, 0.9442, 0.914, 0.9388, 0.913, 0.9329, 0.913, 0.927, 0.914, 0.9212, 0.916, 0.9157, 0.919, 0.9107, 0.9227, 0.9065, 0.9271, 0.9032, 0.932, 0.901, 0.9372, 0.8998, 0.9425, 0.8998, 0.9476, 0.9009, 0.9525, 0.9032, 0.9569, 0.9065, 0.9607, 0.9107, 0.9636, 0.9156, 0.9656, 0.9211, 0.9624, 0.8824, 0.9702, 0.8883, 0.9569, 0.9065, 0.9525, 0.9032, 0.9351, 0.9835, 0.9258, 0.9815, 0.932, 0.9589, 0.9371, 0.96, 0.9445, 0.9835, 0.9351, 0.9835, 0.9371, 0.96, 0.9424, 0.96, 0.9259, 0.8784, 0.9351, 0.8763, 0.9372, 0.8998, 0.932, 0.901, 0.9702, 0.9715, 0.9624, 0.9773, 0.9525, 0.9566, 0.9569, 0.9533, 0.8976, 0.9553, 0.894, 0.9456, 0.914, 0.9388, 0.916, 0.9442, 0.9768, 0.8957, 0.982, 0.9045, 0.9636, 0.9156, 0.9607, 0.9107, 0.9768, 0.964, 0.9702, 0.9715, 0.9569, 0.9533, 0.9606, 0.9491, 0.9874, 0.9351, 0.9856, 0.9454, 0.9656, 0.9387, 0.9666, 0.9328, 0.9702, 0.8883, 0.9768, 0.8957, 0.9607, 0.9107, 0.9569, 0.9065, 0.9258, 0.9815, 0.9172, 0.9774, 0.9271, 0.9566, 0.932, 0.9589, 0.8976, 0.9046, 0.9028, 0.8959, 0.919, 0.9107, 0.916, 0.9157, 0.9445, 0.8763, 0.9538, 0.8784, 0.9476, 0.9009, 0.9425, 0.8998, 0.9874, 0.9246, 0.9874, 0.9351, 0.9666, 0.9328, 0.9666, 0.9269, 0.9624, 0.9773, 0.9537, 0.9814, 0.9476, 0.9589, 0.9525, 0.9566, 0.894, 0.9456, 0.8922, 0.9353, 0.913, 0.9329, 0.914, 0.9388, 0.9351, 0.8763, 0.9445, 0.8763, 0.9425, 0.8998, 0.9372, 0.8998, 0.9094, 0.8884, 0.9172, 0.8825, 0.9271, 0.9032, 0.9227, 0.9065, 0.982, 0.9045, 0.9856, 0.9142, 0.9656, 0.9211, 0.9636, 0.9156, 0.9856, 0.9454, 0.982, 0.9552, 0.9636, 0.9441, 0.9656, 0.9387, 0.9172, 0.9774, 0.9094, 0.9715, 0.9227, 0.9533, 0.9271, 0.9566, 0.9028, 0.8959, 0.9094, 0.8884, 0.9227, 0.9065, 0.919, 0.9107, 0.8922, 0.9247, 0.894, 0.9144, 0.914, 0.9212, 0.913, 0.927, 0.9538, 0.8784, 0.9624, 0.8824, 0.9525, 0.9032, 0.9476, 0.9009, 0.8922, 0.9353, 0.8922, 0.9247, 0.913, 0.927, 0.913, 0.9329, 0.9537, 0.9814, 0.9445, 0.9835, 0.9424, 0.96, 0.9476, 0.9589, 0.9172, 0.8825, 0.9259, 0.8784, 0.932, 0.901, 0.9271, 0.9032, 0.9856, 0.9142, 0.9874, 0.9246, 0.9666, 0.9269, 0.9656, 0.9211, 0.9028, 0.9641, 0.8976, 0.9553, 0.916, 0.9442, 0.919, 0.9492, 0.982, 0.9552, 0.9768, 0.964, 0.9606, 0.9491, 0.9636, 0.9441, 0.9094, 0.9715, 0.9028, 0.9641, 0.919, 0.9492, 0.9227, 0.9533])
me_circle_006.materials.append(mat_material_020)
me_circle_006.use_remesh_preserve_volume = False
me_circle_006.use_remesh_preserve_attributes = False
me_circle_006.use_mirror_vertex_groups = False
me_circle_006.update()

# ---- objects
ob_lamp = bpy.data.objects.new('Lamp', light_lamp)
ob_camera = bpy.data.objects.new('Camera', cam_camera)
ob_circle_005 = bpy.data.objects.new('Circle.005', me_circle_005)
ob_circle_006 = bpy.data.objects.new('Circle.006', me_circle_006)

# ---- transforms, parenting, visibility, modifiers, constraints
ob_lamp.location = (-1.15, -10.15, 5.903)
ob_lamp.rotation_euler = (0.6503, 0.05522, 1.866)
ob_lamp.lock_rotations_4d = False
ob_lamp.empty_display_type = 'ARROWS'
ob_lamp.color = (0.0, 0.0, 0.0, 0.0)
ob_lamp.lineart.crease_threshold = 0.0
ob_camera.location = (-0.5513, -16.78, 2.287)
ob_camera.rotation_euler = (1.928, 8.411e-07, 0.049)
ob_camera.scale = (1.0, 1.0, 1.0)
ob_camera.lock_rotations_4d = False
ob_camera.empty_display_type = 'ARROWS'
ob_camera.color = (0.0, 0.0, 0.0, 0.0)
ob_camera.display_type = 'WIRE'
ob_camera.lineart.crease_threshold = 0.0
ob_circle_005.location = (-3.997, 1.443e-08, 5.483)
ob_circle_005.scale = (1.349, 1.349, 1.349)
ob_circle_005.lineart.crease_threshold = 0.0
ob_circle_006.location = (0.0353, 0.0, 5.133)
ob_circle_006.scale = (1.455, 1.455, 1.455)
ob_circle_006.lineart.crease_threshold = 0.0

# ---- collection membership
col_collection_1.objects.link(ob_lamp)
col_collection_1.objects.link(ob_camera)
col_collection_5.objects.link(ob_circle_005)
col_collection_5.objects.link(ob_circle_006)

# ---- scene / render settings (as saved in the file)
scene.camera = ob_camera
scene.frame_start = 1; scene.frame_end = 250; scene.frame_set(1)
scene.render.engine = 'BLENDER_EEVEE_NEXT'
scene.render.image_settings.file_format = 'JPEG'
scene.render.image_settings.quality = 100
scene.render.fps = 30
scene.render.fps_base = 1.001
scene.render.dither_intensity = 0.0
scene.cycles.use_denoising = False
scene.cycles.samples = 10
scene.cycles.sampling_pattern = 'TABULATED_SOBOL'
scene.cycles.light_sampling_threshold = 0.0
scene.cycles.use_adaptive_sampling = False
scene.cycles.use_light_tree = False
scene.cycles.blur_glossy = 0.0
scene.cycles.pixel_filter_type = 'GAUSSIAN'
scene.cycles.sample_clamp_indirect = 0.0
scene.view_settings.view_transform = 'Standard'
bpy.context.view_layer.update()
